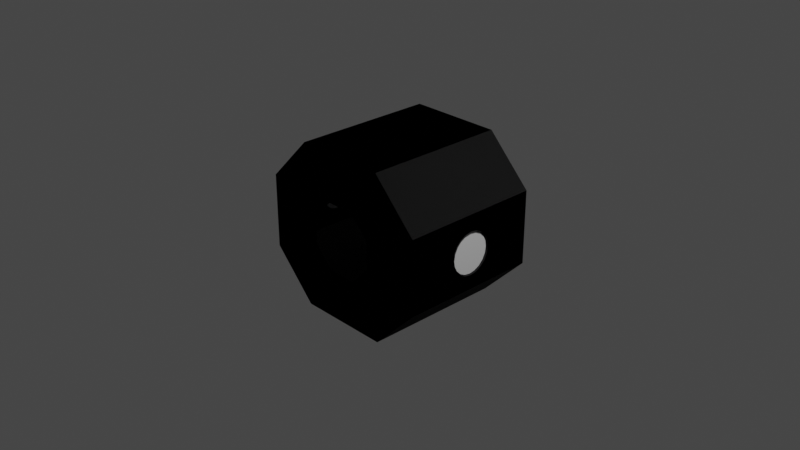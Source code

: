 # Source: sspx-tube-25-2-iva.blend  (saved by Blender 3.6.14; exported with 4.5.12 LTS)
import bpy
from mathutils import Matrix  # noqa: F401  (used for matrix-valued properties, if any)

bpy.ops.wm.read_factory_settings(use_empty=True)
scene = bpy.context.scene
scene.name = 'Scene'

# ---- collections
col_collection = bpy.data.collections.new('Collection'); scene.collection.children.link(col_collection)

# ---- materials (node trees are filled in below, after node groups)
mat_material_001 = bpy.data.materials.new('Material.001')
mat_material_001.use_transparent_shadow = False
mat_material_002 = bpy.data.materials.new('Material.002')
mat_material_002.use_transparent_shadow = False

# ---- node groups
ng_color4 = bpy.data.node_groups.new('Color4', 'ShaderNodeTree')
_s = ng_color4.interface.new_socket(name='Color', in_out='OUTPUT', socket_type='NodeSocketColor')
_s = ng_color4.interface.new_socket(name='Alpha', in_out='OUTPUT', socket_type='NodeSocketFloat')
_s = ng_color4.interface.new_socket(name='Color', in_out='INPUT', socket_type='NodeSocketColor')
_s = ng_color4.interface.new_socket(name='Alpha', in_out='INPUT', socket_type='NodeSocketFloat')
_s.min_value = 1.0
_N = ng_color4.nodes; _L = ng_color4.links
n0 = _N.new('NodeGroupInput'); n0.name = 'Group Input'; n0.location = (-403, 18)
n1 = _N.new('NodeGroupOutput'); n1.name = 'Group Output'; n1.location = (154, 24)
_L.new(n0.outputs[1], n1.inputs[1])
_L.new(n0.outputs[0], n1.inputs[0])
n1.is_active_output = True
ng_maincolor = bpy.data.node_groups.new('MainColor', 'ShaderNodeTree')
_s = ng_maincolor.interface.new_socket(name='Color', in_out='OUTPUT', socket_type='NodeSocketColor')
_s = ng_maincolor.interface.new_socket(name='Alpha', in_out='OUTPUT', socket_type='NodeSocketFloat')
_s = ng_maincolor.interface.new_socket(name='VColor', in_out='INPUT', socket_type='NodeSocketColor')
_s = ng_maincolor.interface.new_socket(name='VAlpha', in_out='INPUT', socket_type='NodeSocketFloat')
_s.min_value = 1e+04
_s = ng_maincolor.interface.new_socket(name='CColor', in_out='INPUT', socket_type='NodeSocketColor')
_s = ng_maincolor.interface.new_socket(name='CAlpha', in_out='INPUT', socket_type='NodeSocketFloat')
_s.min_value = 1.0
_s = ng_maincolor.interface.new_socket(name='TColor', in_out='INPUT', socket_type='NodeSocketColor')
_s = ng_maincolor.interface.new_socket(name='TAlpha', in_out='INPUT', socket_type='NodeSocketFloat')
_s.min_value = 1.0
_N = ng_maincolor.nodes; _L = ng_maincolor.links
n0 = _N.new('NodeGroupInput'); n0.name = 'Group Input'; n0.location = (-284, 35)
n1 = _N.new('NodeGroupOutput'); n1.name = 'Group Output'; n1.location = (332, -19)
n2 = _N.new('ShaderNodeMix'); n2.name = 'VC*CC*TC'; n2.location = (127, -33)
n2.label = 'VC*CC*TC'
n2.hide = True
n2.data_type = 'RGBA'
n2.blend_type = 'MULTIPLY'
n2.inputs[0].default_value = 1.0
n3 = _N.new('ShaderNodeMix'); n3.name = 'VC*CC'; n3.location = (-44, 33)
n3.label = 'VC*CC'
n3.hide = True
n3.data_type = 'RGBA'
n3.blend_type = 'MULTIPLY'
n3.inputs[0].default_value = 1.0
n4 = _N.new('ShaderNodeMath'); n4.name = 'VA*CA'; n4.location = (-59, -19)
n4.label = 'VA*CA'
n4.hide = True
n4.operation = 'MULTIPLY'
n4.inputs[2].default_value = 0.0
n5 = _N.new('ShaderNodeMath'); n5.name = 'VA*CA*TA'; n5.location = (130, -79)
n5.label = 'VA*CA*TA'
n5.hide = True
n5.operation = 'MULTIPLY'
n5.inputs[2].default_value = 0.0
_L.new(n0.outputs[2], n3.inputs[7])
_L.new(n0.outputs[4], n2.inputs[7])
_L.new(n2.outputs[2], n1.inputs[0])
_L.new(n3.outputs[2], n2.inputs[6])
_L.new(n0.outputs[0], n3.inputs[6])
_L.new(n0.outputs[1], n4.inputs[0])
_L.new(n0.outputs[3], n4.inputs[1])
_L.new(n4.outputs[0], n5.inputs[0])
_L.new(n0.outputs[5], n5.inputs[1])
_L.new(n5.outputs[0], n1.inputs[1])
n1.is_active_output = True
ng_standardshader = bpy.data.node_groups.new('StandardShader', 'ShaderNodeTree')
_s = ng_standardshader.interface.new_socket(name='BSDF', in_out='OUTPUT', socket_type='NodeSocketShader')
_s = ng_standardshader.interface.new_socket(name='BaseColor', in_out='INPUT', socket_type='NodeSocketColor')
_s = ng_standardshader.interface.new_socket(name='Shininess', in_out='INPUT', socket_type='NodeSocketFloat')
_s.min_value = 1e+04
_s = ng_standardshader.interface.new_socket(name='Gloss', in_out='INPUT', socket_type='NodeSocketFloat')
_s.min_value = 1e+04
_s = ng_standardshader.interface.new_socket(name='Emission', in_out='INPUT', socket_type='NodeSocketColor')
_s = ng_standardshader.interface.new_socket(name='Emission Strength', in_out='INPUT', socket_type='NodeSocketFloat')
_s.min_value = 1e+06
_s = ng_standardshader.interface.new_socket(name='Alpha', in_out='INPUT', socket_type='NodeSocketFloat')
_s.min_value = 1.0
_s = ng_standardshader.interface.new_socket(name='NormalColor', in_out='INPUT', socket_type='NodeSocketColor')
_N = ng_standardshader.nodes; _L = ng_standardshader.links
n0 = _N.new('NodeGroupOutput'); n0.name = 'Group Output'; n0.location = (555, 248)
n1 = _N.new('NodeGroupInput'); n1.name = 'Group Input'; n1.location = (-444, 74)
n2 = _N.new('ShaderNodeNormalMap'); n2.name = 'Normal Map'; n2.location = (-96, -256)
n2.hide = True
n3 = _N.new('ShaderNodeMath'); n3.name = 'Roughness'; n3.location = (-4, -2)
n3.label = 'Roughness'
n3.hide = True
n3.operation = 'SQRT'
n3.inputs[2].default_value = 0.0
n4 = _N.new('ShaderNodeMath'); n4.name = 'SpecularConv'; n4.location = (-120, 39)
n4.label = 'SpecularConv'
n4.hide = True
n4.operation = 'SQRT'
n4.inputs[2].default_value = 0.0
n5 = _N.new('ShaderNodeMath'); n5.name = 'Gloss2Rough'; n5.location = (-176, -1)
n5.label = 'Gloss2Rough'
n5.hide = True
n5.operation = 'SUBTRACT'
n5.inputs[0].default_value = 1.0
n5.inputs[2].default_value = 0.0
n6 = _N.new('ShaderNodeBsdfPrincipled'); n6.name = 'Principled BSDF'; n6.location = (226, 256)
n6.distribution = 'GGX'
n6.subsurface_method = 'BURLEY'
n6.inputs[3].default_value = 1.45
_L.new(n6.outputs[0], n0.inputs[0])
_L.new(n4.outputs[0], n6.inputs[13])
_L.new(n1.outputs[3], n6.inputs[27])
_L.new(n3.outputs[0], n6.inputs[2])
_L.new(n1.outputs[0], n6.inputs[0])
_L.new(n1.outputs[1], n4.inputs[0])
_L.new(n1.outputs[6], n2.inputs[1])
_L.new(n5.outputs[0], n3.inputs[0])
_L.new(n1.outputs[2], n5.inputs[1])
_L.new(n2.outputs[0], n6.inputs[5])
_L.new(n1.outputs[5], n6.inputs[4])
_L.new(n1.outputs[4], n6.inputs[28])
n0.is_active_output = True
ng_dxtnormal = bpy.data.node_groups.new('dxtNormal', 'ShaderNodeTree')
_s = ng_dxtnormal.interface.new_socket(name='Color', in_out='OUTPUT', socket_type='NodeSocketColor')
_s = ng_dxtnormal.interface.new_socket(name='RGB', in_out='INPUT', socket_type='NodeSocketColor')
_s = ng_dxtnormal.interface.new_socket(name='Alpha', in_out='INPUT', socket_type='NodeSocketFloat')
_s.min_value = 1e+04
_N = ng_dxtnormal.nodes; _L = ng_dxtnormal.links
n0 = _N.new('NodeReroute'); n0.name = 'Reroute'; n0.location = (396, 44)
n0.width = 100
n0.socket_idname = 'NodeSocketFloat'
n1 = _N.new('NodeReroute'); n1.name = 'Reroute.002'; n1.location = (378, 56)
n1.width = 100
n1.socket_idname = 'NodeSocketFloat'
n2 = _N.new('NodeReroute'); n2.name = 'Reroute.001'; n2.location = (376, 13)
n2.width = 100
n2.socket_idname = 'NodeSocketFloat'
n3 = _N.new('NodeGroupInput'); n3.name = 'dxtNormalInput'; n3.location = (36, 79)
n3.label = 'dxtNormalInput'
n4 = _N.new('NodeGroupOutput'); n4.name = 'dxtNormalOutput'; n4.location = (1779, 73)
n4.label = 'dxtNormalOutput'
n5 = _N.new('ShaderNodeSeparateColor'); n5.name = 'dxtNormal.separateRGB'; n5.location = (215, 54)
n5.label = 'separateRGB'
n5.width = 125
n5.hide = True
n6 = _N.new('ShaderNodeVectorMath'); n6.name = 'mul2'; n6.location = (611, 34)
n6.label = '*2'
n6.hide = True
n6.operation = 'SCALE'
n6.inputs[3].default_value = 2.0
n7 = _N.new('ShaderNodeCombineXYZ'); n7.name = 'Combine XYZ'; n7.location = (446, 34)
n7.hide = True
n8 = _N.new('ShaderNodeVectorMath'); n8.name = 'xy_dot_xy'; n8.location = (941, 34)
n8.label = 'xy . xy'
n8.hide = True
n8.operation = 'DOT_PRODUCT'
n9 = _N.new('ShaderNodeMath'); n9.name = 'subXY'; n9.location = (1106, 34)
n9.label = 'Z^2'
n9.hide = True
n9.operation = 'SUBTRACT'
n9.use_clamp = True
n9.inputs[0].default_value = 1.0
n9.inputs[2].default_value = 0.0
n10 = _N.new('ShaderNodeMath'); n10.name = 'sqrtZ2'; n10.location = (1271, 34)
n10.label = 'Z = sqrt(1-X^2-Y^2)'
n10.hide = True
n10.operation = 'SQRT'
n10.inputs[2].default_value = 0.0
n11 = _N.new('ShaderNodeCombineColor'); n11.name = 'Combine RGB'; n11.location = (1593, 53)
n11.hide = True
n12 = _N.new('ShaderNodeMath'); n12.name = 'zToBlue'; n12.location = (1436, 34)
n12.label = 'Z to Blue'
n12.hide = True
n12.operation = 'MULTIPLY_ADD'
n13 = _N.new('ShaderNodeVectorMath'); n13.name = 'sub1'; n13.location = (776, 34)
n13.label = '-1'
n13.hide = True
n13.operation = 'SUBTRACT'
n13.inputs[1].default_value = (1.0, 1.0, 0.0)
_L.new(n3.outputs[0], n5.inputs[0])
_L.new(n5.outputs[1], n0.inputs[0])
_L.new(n3.outputs[1], n2.inputs[0])
_L.new(n2.outputs[0], n1.inputs[0])
_L.new(n1.outputs[0], n11.inputs[0])
_L.new(n11.outputs[0], n4.inputs[0])
_L.new(n7.outputs[0], n6.inputs[0])
_L.new(n6.outputs[0], n13.inputs[0])
_L.new(n9.outputs[0], n10.inputs[0])
_L.new(n10.outputs[0], n12.inputs[0])
_L.new(n12.outputs[0], n11.inputs[2])
_L.new(n0.outputs[0], n7.inputs[1])
_L.new(n2.outputs[0], n7.inputs[0])
_L.new(n0.outputs[0], n11.inputs[1])
_L.new(n13.outputs[0], n8.inputs[0])
_L.new(n13.outputs[0], n8.inputs[1])
_L.new(n8.outputs[1], n9.inputs[1])
n4.is_active_output = True

# ---- material node trees
mat_material_001.use_nodes = True; mat_material_001.node_tree.nodes.clear()
_N = mat_material_001.node_tree.nodes; _L = mat_material_001.node_tree.links
n0 = _N.new('ShaderNodeVertexColor'); n0.name = 'Vertex Color'; n0.location = (-88, -138)
n0.hide = True
n1 = _N.new('ShaderNodeTexImage'); n1.name = '_MainTex'; n1.location = (-200, -238)
n1.label = '_MainTex'
n1.hide = True
n2 = _N.new('ShaderNodeTexImage'); n2.name = '_BumpMap'; n2.location = (-188, -311)
n2.label = '_BumpMap'
n2.hide = True
n3 = _N.new('ShaderNodeUVMap'); n3.name = 'UV Map'; n3.location = (-398, -256)
n4 = _N.new('ShaderNodeOutputMaterial'); n4.name = 'Material Output'; n4.location = (730, -26)
n5 = _N.new('ShaderNodeGroup'); n5.name = '_Color'; n5.location = (-87, -190)
n5.label = '_Color'
n5.hide = True
n5.node_tree = ng_color4
n5.inputs[0].default_value = (1.0, 1.0, 1.0, 1.0)
n5.inputs[1].default_value = 1.0
n6 = _N.new('ShaderNodeGroup'); n6.name = 'MainColor'; n6.location = (104, -41)
n6.node_tree = ng_maincolor
n7 = _N.new('ShaderNodeGroup'); n7.name = 'StandardShader'; n7.location = (489, -47)
n7.node_tree = ng_standardshader
n7.inputs[3].default_value = (0.0, 0.0, 0.0, 1.0)
n7.inputs[4].default_value = 1.0
n8 = _N.new('ShaderNodeValue'); n8.name = '_Shininess'; n8.location = (289, -30)
n8.label = '_Shininess'
n8.hide = True
n8.outputs[0].default_value = 1.0
n9 = _N.new('ShaderNodeGroup'); n9.name = 'dxtNormal'; n9.location = (104, -318)
n9.hide = True
n9.node_tree = ng_dxtnormal
n10 = _N.new('ShaderNodeValue'); n10.name = '_Opacity'; n10.location = (277, -211)
n10.label = '_Opacity'
n10.hide = True
n10.outputs[0].default_value = 1.0
_L.new(n2.outputs[0], n9.inputs[0])
_L.new(n2.outputs[1], n9.inputs[1])
_L.new(n5.outputs[0], n6.inputs[2])
_L.new(n5.outputs[1], n6.inputs[3])
_L.new(n6.outputs[0], n7.inputs[0])
_L.new(n6.outputs[1], n7.inputs[2])
_L.new(n3.outputs[0], n1.inputs[0])
_L.new(n1.outputs[0], n6.inputs[4])
_L.new(n1.outputs[1], n6.inputs[5])
_L.new(n7.outputs[0], n4.inputs[0])
_L.new(n3.outputs[0], n2.inputs[0])
_L.new(n0.outputs[0], n6.inputs[0])
_L.new(n0.outputs[1], n6.inputs[1])
_L.new(n8.outputs[0], n7.inputs[1])
_L.new(n9.outputs[0], n7.inputs[6])
_L.new(n10.outputs[0], n7.inputs[5])
n4.is_active_output = True
mat_material_002.use_nodes = True; mat_material_002.node_tree.nodes.clear()
_N = mat_material_002.node_tree.nodes; _L = mat_material_002.node_tree.links
n0 = _N.new('ShaderNodeBsdfPrincipled'); n0.name = 'Principled BSDF'; n0.location = (10, 300)
n0.distribution = 'GGX'
n0.subsurface_method = 'RANDOM_WALK_SKIN'
n0.inputs[3].default_value = 1.45
n0.inputs[27].default_value = (0.0, 0.0, 0.0, 1.0)
n0.inputs[28].default_value = 1.0
n1 = _N.new('ShaderNodeOutputMaterial'); n1.name = 'Material Output'; n1.location = (300, 300)
_L.new(n0.outputs[0], n1.inputs[0])
n1.is_active_output = True

# ---- world
world_world = bpy.data.worlds.new('World'); scene.world = world_world
world_world.use_nodes = True; world_world.node_tree.nodes.clear()
_N = world_world.node_tree.nodes; _L = world_world.node_tree.links
n0 = _N.new('ShaderNodeOutputWorld'); n0.name = 'World Output'; n0.location = (300, 300)
n1 = _N.new('ShaderNodeBackground'); n1.name = 'Background'; n1.location = (10, 300)
n1.inputs[0].default_value = (0.05088, 0.05088, 0.05088, 1.0)
_L.new(n1.outputs[0], n0.inputs[0])
n0.is_active_output = True
world_world.color = (0.05088, 0.05088, 0.05088)
world_world.use_sun_shadow = False
world_world.sun_shadow_jitter_overblur = 0.0

# ---- cameras
cam_camera = bpy.data.cameras.new('Camera')
cam_camera.clip_end = 100.0
cam_camera.ortho_scale = 7.314

# ---- lights
light_light = bpy.data.lights.new('Light', 'POINT')
light_light.transmission_factor = 0.0
light_light.energy = 1000.0
light_light.shadow_soft_size = 0.1
light_light.shadow_maximum_resolution = 0.006
light_light.use_absolute_resolution = True

# ---- meshes
me_cube_001 = bpy.data.meshes.new('Cube.001')
me_cube_001.from_pydata([(-0.3784, -0.7751, -0.1527), (-0.3784, -0.7751, 0.1527), (-0.3784, 0.7751, -0.1527), (-0.3784, 0.7751, 0.1527), (0.3784, -0.7751, -0.1527), (0.3784, -0.7751, 0.1527), (0.3784, 0.7751, -0.1527), (0.3784, 0.7751, 0.1527), (-0.1583, 0.7751, -0.3755), (-0.1583, -0.7751, -0.3755), (-0.1583, -0.7751, 0.3755), (-0.1583, 0.7751, 0.3755), (0.1583, 0.7751, -0.3755), (0.1583, 0.7751, 0.3755), (0.1583, -0.7751, -0.3755), (0.1583, -0.7751, 0.3755), (-1.0, -0.2296, -0.009272), (-1.0, -0.2189, -0.07681), (-1.0, -0.2039, -0.1063), (-1.0, -0.1879, 0.1192), (-1.0, -0.2189, 0.05827), (-1.0, -0.1395, 0.1676), (-1.0, -0.07858, 0.1986), (-1.0, -0.01104, 0.2093), (-1.0, 0.1174, 0.1676), (-1.0, 0.1658, 0.1192), (-1.0, 0.0565, 0.1986), (-1.0, -0.1395, -0.1861), (-1.0, -0.1879, -0.1377), (-1.0, -0.07858, -0.2171), (-1.0, -0.01104, -0.2278), (-1.0, 0.1174, -0.1861), (-1.0, 0.1658, -0.1377), (-1.0, 0.2075, -0.009272), (-1.0, 0.1968, -0.07681), (-1.0, 0.1968, 0.05827), (-1.0, 0.0565, -0.2171), (1.0, -0.1964, 0.1024), (1.0, -0.1879, 0.1192), (1.0, -0.1395, 0.1676), (1.0, -0.07858, 0.1986), (1.0, -0.01104, 0.2093), (1.0, 0.1174, 0.1676), (1.0, 0.1658, 0.1192), (1.0, 0.2075, -0.009272), (1.0, 0.1968, -0.07681), (1.0, 0.1968, 0.05827), (1.0, 0.0565, 0.1986), (1.0, -0.2296, -0.009272), (1.0, -0.2189, -0.07681), (1.0, -0.1879, -0.1377), (1.0, -0.1395, -0.1861), (1.0, -0.2189, 0.05827), (1.0, -0.07858, -0.2171), (1.0, -0.01104, -0.2278), (1.0, 0.1174, -0.1861), (1.0, 0.1658, -0.1377), (1.0, 0.0565, -0.2171), (-1.0, -0.7751, -0.4043), (-1.0, -0.7751, 0.4043), (1.0, -0.7751, -0.4043), (1.0, -0.7751, 0.4043), (-1.0, 0.7751, -0.4043), (-0.5101, 0.7751, -0.9017), (-0.5101, -0.7751, -0.9017), (-0.5101, -0.7751, 0.9017), (1.0, 0.7751, -0.4043), (0.5101, 0.7751, -0.9017), (-0.5101, 0.7751, 0.9017), (0.5101, 0.7751, 0.9017), (0.5101, -0.7751, -0.9017), (-1.0, 0.7751, 0.4043), (1.0, 0.7751, 0.4043), (0.5101, -0.7751, 0.9017), (-0.957, -0.1954, 0.05285), (-0.957, -0.07003, 0.1789), (-0.957, 0.1051, 0.151), (-0.957, 0.176, -0.06847), (-0.957, -0.1245, -0.1666), (-0.957, -0.07003, -0.1945), (-0.957, 0.1051, -0.1666), (-0.957, 0.1483, -0.1232), (-0.957, 0.05066, 0.1789), (-0.957, 0.1483, 0.1076), (-0.957, 0.176, 0.05285), (-0.957, -0.007515, 0.1885), (-0.957, -0.1245, 0.151), (-0.957, -0.1677, 0.1076), (-0.957, -0.1954, -0.06847), (-0.957, -0.205, -0.00781), (-0.957, -0.1677, -0.1232), (-0.957, -0.007515, -0.2041), (-0.957, 0.05066, -0.1945), (-0.957, 0.1856, -0.007809), (-0.9412, 0.2221, -0.007809), (-0.9412, 0.06267, -0.2262), (-0.9412, -0.006907, -0.2377), (-0.9412, -0.1983, -0.1416), (-0.9412, -0.2417, -0.00781), (-0.9412, -0.2306, -0.07786), (-0.9412, -0.1983, 0.126), (-0.9412, -0.1473, 0.1773), (-0.9412, -0.006907, 0.2221), (-0.9412, 0.2111, 0.06225), (-0.9412, 0.1788, 0.126), (-0.9412, 0.06267, 0.2106), (-0.9412, 0.1788, -0.1416), (-0.9412, 0.1278, -0.1929), (-0.9412, -0.08242, -0.2261), (-0.9412, -0.1473, -0.1929), (-0.9412, 0.2111, -0.07786), (-0.9412, 0.1278, 0.1773), (-0.9412, -0.08242, 0.2105), (-0.9412, -0.2306, 0.06224), (-0.9412, -0.007515, -0.2041), (-0.9412, 0.05066, -0.1945), (-0.9412, -0.1677, -0.1232), (-0.9412, -0.1245, -0.1666), (-0.9412, 0.05066, 0.1789), (-0.9412, 0.1051, 0.151), (-0.9412, -0.07003, 0.1789), (-0.9412, -0.007515, 0.1885), (-0.9412, -0.1245, 0.151), (-0.9412, 0.1051, -0.1666), (-0.9412, -0.1954, 0.05285), (-0.9412, -0.205, -0.00781), (-0.9412, 0.1483, 0.1076), (-0.9412, -0.07003, -0.1945), (-0.9412, 0.1856, -0.007809), (-0.9412, 0.176, -0.06847), (-0.9412, 0.176, 0.05285), (-0.9412, -0.1677, 0.1076), (-0.9412, -0.1954, -0.06847), (-0.9412, 0.1483, -0.1232), (-1.013, -0.006907, -0.2377), (-1.013, 0.06267, -0.2262), (-1.013, -0.1983, -0.1416), (-1.013, -0.1473, -0.1929), (-1.013, 0.06267, 0.2106), (-1.013, 0.1278, 0.1773), (-1.013, -0.08242, 0.2105), (-1.013, -0.006907, 0.2221), (-1.013, -0.1473, 0.1773), (-1.013, 0.1278, -0.1929), (-1.013, -0.2306, 0.06224), (-1.013, -0.2417, -0.00781), (-1.013, 0.1788, 0.126), (-1.013, -0.08242, -0.2261), (-1.013, 0.2221, -0.007809), (-1.013, 0.2111, -0.07786), (-1.013, 0.2111, 0.06225), (-1.013, -0.1983, 0.126), (-1.013, -0.2306, -0.07786), (-1.013, 0.1788, -0.1416), (0.957, -0.1954, 0.05285), (0.957, -0.07003, 0.1789), (0.957, 0.1051, 0.151), (0.957, 0.176, -0.06847), (0.957, -0.1245, -0.1666), (0.957, -0.07003, -0.1945), (0.957, 0.1051, -0.1666), (0.957, 0.1483, -0.1232), (0.957, 0.05066, 0.1789), (0.957, 0.1483, 0.1076), (0.957, 0.176, 0.05285), (0.957, -0.007515, 0.1885), (0.957, -0.1245, 0.151), (0.957, -0.1677, 0.1076), (0.957, -0.1954, -0.06847), (0.957, -0.205, -0.00781), (0.957, -0.1677, -0.1232), (0.957, -0.007515, -0.2041), (0.957, 0.05066, -0.1945), (0.957, 0.1856, -0.007809), (0.9412, 0.2221, -0.007809), (0.9412, 0.06267, -0.2262), (0.9412, -0.006907, -0.2377), (0.9412, -0.1983, -0.1416), (0.9412, -0.2417, -0.00781), (0.9412, -0.2306, -0.07786), (0.9412, -0.1983, 0.126), (0.9412, -0.1473, 0.1773), (0.9412, -0.006907, 0.2221), (0.9412, 0.2111, 0.06225), (0.9412, 0.1788, 0.126), (0.9412, 0.06267, 0.2106), (0.9412, 0.1788, -0.1416), (0.9412, 0.1278, -0.1929), (0.9412, -0.08242, -0.2261), (0.9412, -0.1473, -0.1929), (0.9412, 0.2111, -0.07786), (0.9412, 0.1278, 0.1773), (0.9412, -0.08242, 0.2105), (0.9412, -0.2306, 0.06224), (0.9412, -0.007515, -0.2041), (0.9412, 0.05066, -0.1945), (0.9412, -0.1677, -0.1232), (0.9412, -0.1245, -0.1666), (0.9412, 0.05066, 0.1789), (0.9412, 0.1051, 0.151), (0.9412, -0.07003, 0.1789), (0.9412, -0.007515, 0.1885), (0.9412, -0.1245, 0.151), (0.9412, 0.1051, -0.1666), (0.9412, -0.1954, 0.05285), (0.9412, -0.205, -0.00781), (0.9412, 0.1483, 0.1076), (0.9412, -0.07003, -0.1945), (0.9412, 0.1856, -0.007809), (0.9412, 0.176, -0.06847), (0.9412, 0.176, 0.05285), (0.9412, -0.1677, 0.1076), (0.9412, -0.1954, -0.06847), (0.9412, 0.1483, -0.1232), (1.013, -0.006907, -0.2377), (1.013, 0.06267, -0.2262), (1.013, -0.1983, -0.1416), (1.013, -0.1473, -0.1929), (1.013, 0.06267, 0.2106), (1.013, 0.1278, 0.1773), (1.013, -0.08242, 0.2105), (1.013, -0.006907, 0.2221), (1.013, -0.1473, 0.1773), (1.013, 0.1278, -0.1929), (1.013, -0.2306, 0.06224), (1.013, -0.2417, -0.00781), (1.013, 0.1788, 0.126), (1.013, -0.08242, -0.2261), (1.013, 0.2221, -0.007809), (1.013, 0.2111, -0.07786), (1.013, 0.2111, 0.06225), (1.013, -0.1983, 0.126), (1.013, -0.2306, -0.07786), (1.013, 0.1788, -0.1416)], [], [(16, 20, 59), (33, 34, 62), (44, 46, 72), (48, 49, 60), (20, 19, 59), (59, 58, 16), (58, 18, 17), (58, 17, 16), (59, 19, 21), (59, 21, 22), (28, 18, 58), (27, 28, 58), (71, 59, 23), (59, 22, 23), (29, 27, 58), (30, 29, 58), (71, 23, 26), (71, 26, 24), (30, 58, 62), (36, 30, 62), (62, 71, 33), (71, 24, 25), (71, 25, 35), (31, 36, 62), (32, 31, 62), (71, 35, 33), (34, 32, 62), (60, 50, 51), (60, 51, 53), (38, 37, 61), (39, 38, 61), (66, 60, 54), (60, 53, 54), (40, 39, 61), (41, 40, 61), (66, 54, 57), (66, 57, 55), (41, 61, 72), (47, 41, 72), (72, 66, 44), (66, 55, 56), (66, 56, 45), (42, 47, 72), (43, 42, 72), (66, 45, 44), (46, 43, 72), (49, 50, 60), (60, 61, 48), (61, 37, 52), (61, 52, 48), (67, 63, 64, 70), (68, 69, 73, 65), (62, 58, 64, 63), (72, 61, 73, 69), (59, 71, 68, 65), (82, 76, 119, 118), (2, 3, 71, 62), (12, 8, 63, 67), (65, 10, 1, 59), (6, 12, 67, 66), (70, 14, 4, 60), (5, 15, 73, 61), (9, 14, 70, 64), (7, 6, 66, 72), (4, 5, 61, 60), (0, 9, 64, 58), (1, 0, 58, 59), (69, 13, 7, 72), (63, 8, 2, 62), (11, 13, 69, 68), (15, 10, 65, 73), (198, 162, 165, 201), (123, 80, 92, 115), (196, 170, 158, 197), (153, 106, 107, 143), (159, 171, 194, 207), (142, 101, 112, 140), (122, 131, 87, 86), (102, 105, 138, 141), (199, 206, 163, 156), (114, 115, 92, 91), (227, 217, 189, 188), (117, 78, 90, 116), (88, 89, 125, 132), (86, 75, 120, 122), (231, 222, 181, 180), (93, 77, 129, 128), (172, 160, 203, 195), (150, 103, 94, 148), (227, 188, 176, 214), (114, 91, 79, 127), (218, 185, 182, 221), (195, 175, 176, 194), (196, 197, 189, 177), (199, 198, 185, 191), (127, 108, 96, 114), (197, 207, 188, 189), (119, 111, 105, 118), (205, 178, 193, 204), (206, 199, 191, 184), (200, 192, 182, 201), (96, 95, 115, 114), (208, 174, 190, 209), (212, 196, 177, 179), (204, 193, 180, 211), (202, 181, 192, 200), (100, 113, 124, 131), (113, 98, 125, 124), (209, 190, 186, 213), (211, 180, 181, 202), (106, 110, 129, 133), (213, 186, 187, 203), (74, 87, 131, 124), (116, 90, 88, 132), (199, 156, 162, 198), (135, 95, 96, 134), (233, 223, 187, 186), (98, 113, 144, 145), (222, 220, 192, 181), (215, 175, 187, 223), (129, 77, 81, 133), (119, 76, 83, 126), (232, 179, 177, 216), (154, 169, 205, 204), (137, 109, 97, 136), (83, 84, 130, 126), (96, 108, 147, 134), (232, 225, 178, 179), (107, 95, 135, 143), (228, 174, 183, 230), (229, 190, 174, 228), (213, 161, 157, 209), (94, 110, 149, 148), (202, 166, 167, 211), (203, 160, 161, 213), (168, 170, 196, 212), (194, 171, 172, 195), (208, 173, 164, 210), (117, 127, 79, 78), (218, 219, 191, 185), (120, 75, 85, 121), (112, 102, 141, 140), (158, 159, 207, 197), (231, 180, 193, 224), (209, 157, 173, 208), (221, 182, 192, 220), (85, 82, 118, 121), (152, 99, 98, 145), (125, 89, 74, 124), (204, 211, 167, 154), (84, 93, 128, 130), (205, 169, 168, 212), (203, 187, 175, 195), (126, 104, 111, 119), (102, 112, 120, 121), (207, 194, 176, 188), (112, 101, 122, 120), (95, 107, 123, 115), (110, 94, 128, 129), (107, 106, 133, 123), (3, 11, 68, 71), (118, 105, 102, 121), (208, 210, 183, 174), (128, 94, 103, 130), (130, 103, 104, 126), (198, 201, 182, 185), (132, 99, 97, 116), (125, 98, 99, 132), (210, 206, 184, 183), (116, 97, 109, 117), (101, 100, 131, 122), (117, 109, 108, 127), (224, 193, 178, 225), (226, 230, 183, 184), (233, 186, 190, 229), (151, 100, 101, 142), (226, 184, 191, 219), (113, 100, 151, 144), (200, 201, 165, 155), (210, 164, 163, 206), (105, 111, 139, 138), (123, 133, 81, 80), (147, 108, 109, 137), (146, 104, 103, 150), (97, 99, 152, 136), (205, 212, 179, 178), (111, 104, 146, 139), (110, 106, 153, 149), (215, 214, 176, 175), (200, 155, 166, 202), (217, 216, 177, 189), (60, 66, 67, 70)])
me_cube_001.polygons.foreach_set('use_smooth', [0, 0, 0, 0, 0, 0, 0, 0, 0, 0, 0, 0, 0, 0, 0, 0, 0, 0, 0, 0, 0, 0, 0, 0, 0, 0, 0, 0, 0, 0, 0, 0, 0, 0, 0, 0, 0, 0, 0, 0, 0, 0, 0, 0, 0, 0, 0, 0, 0, 0, 0, 0, 0, 0, 0, 1, 0, 0, 0, 0, 0, 0, 0, 0, 0, 0, 0, 0, 0, 0, 0, 1, 1, 1, 1, 1, 1, 1, 1, 1, 1, 1, 1, 1, 1, 1, 1, 1, 1, 1, 1, 1, 0, 0, 0, 0, 0, 0, 0, 0, 0, 0, 0, 0, 0, 0, 0, 0, 0, 0, 0, 0, 1, 1, 1, 1, 1, 1, 1, 1, 1, 1, 1, 1, 1, 1, 1, 1, 1, 1, 1, 1, 1, 1, 1, 1, 1, 1, 1, 1, 1, 1, 1, 1, 1, 1, 1, 1, 1, 1, 1, 1, 0, 0, 0, 0, 0, 0, 0, 0, 0, 0, 0, 0, 0, 0, 0, 0, 0, 0, 0, 0, 1, 1, 1, 1, 1, 1, 1, 1, 1, 1, 1, 1, 1, 0, 1, 1, 1, 1, 1, 0])
_uv = me_cube_001.uv_layers.new(name='UVMap')
_uv.uv.foreach_set('vector', [0.325, 0.8774, 0.3215, 0.8565, 0.5013, 0.7492, 0.1836, 0.8774, 0.1871, 0.8984, 0.0001017, 0.9999, 0.1855, 0.8727, 0.1889, 0.8937, 0.001952, 1.001, 0.3268, 0.8727, 0.3233, 0.8518, 0.5032, 0.7503, 0.3215, 0.8565, 0.3115, 0.8376, 0.5013, 0.7492, 0.5013, 0.7492, 0.5013, 0.9999, 0.325, 0.8774, 0.5013, 0.9999, 0.3166, 0.9075, 0.3215, 0.8984, 0.5013, 0.9999, 0.3215, 0.8984, 0.325, 0.8774, 0.5013, 0.7492, 0.3115, 0.8376, 0.2958, 0.8226, 0.5013, 0.7492, 0.2958, 0.8226, 0.2761, 0.813, 0.3115, 0.9172, 0.3166, 0.9075, 0.5013, 0.9999, 0.2958, 0.9322, 0.3115, 0.9172, 0.5013, 0.9999, 0.0001017, 0.7492, 0.5013, 0.7492, 0.2543, 0.8097, 0.5013, 0.7492, 0.2761, 0.813, 0.2543, 0.8097, 0.2761, 0.9419, 0.2958, 0.9322, 0.5013, 0.9999, 0.2543, 0.9452, 0.2761, 0.9419, 0.5013, 0.9999, 0.0001017, 0.7492, 0.2543, 0.8097, 0.2324, 0.813, 0.0001017, 0.7492, 0.2324, 0.813, 0.2127, 0.8226, 0.2543, 0.9452, 0.5013, 0.9999, 0.0001017, 0.9999, 0.2324, 0.9419, 0.2543, 0.9452, 0.0001017, 0.9999, 0.0001017, 0.9999, 0.0001017, 0.7492, 0.1836, 0.8774, 0.0001017, 0.7492, 0.2127, 0.8226, 0.1971, 0.8376, 0.0001017, 0.7492, 0.1971, 0.8376, 0.1871, 0.8565, 0.2127, 0.9322, 0.2324, 0.9419, 0.0001017, 0.9999, 0.1971, 0.9172, 0.2127, 0.9322, 0.0001017, 0.9999, 0.0001017, 0.7492, 0.1871, 0.8565, 0.1836, 0.8774, 0.1871, 0.8984, 0.1971, 0.9172, 0.0001017, 0.9999, 0.5032, 0.7503, 0.3133, 0.8329, 0.2977, 0.8179, 0.5032, 0.7503, 0.2977, 0.8179, 0.278, 0.8083, 0.3133, 0.9126, 0.3161, 0.9074, 0.5032, 1.001, 0.2977, 0.9276, 0.3133, 0.9126, 0.5032, 1.001, 0.001952, 0.7503, 0.5032, 0.7503, 0.2561, 0.805, 0.5032, 0.7503, 0.278, 0.8083, 0.2561, 0.805, 0.278, 0.9372, 0.2977, 0.9276, 0.5032, 1.001, 0.2561, 0.9405, 0.278, 0.9372, 0.5032, 1.001, 0.001952, 0.7503, 0.2561, 0.805, 0.2343, 0.8083, 0.001952, 0.7503, 0.2343, 0.8083, 0.2146, 0.8179, 0.2561, 0.9405, 0.5032, 1.001, 0.001952, 1.001, 0.2343, 0.9372, 0.2561, 0.9405, 0.001952, 1.001, 0.001952, 1.001, 0.001952, 0.7503, 0.1855, 0.8727, 0.001952, 0.7503, 0.2146, 0.8179, 0.199, 0.8329, 0.001952, 0.7503, 0.199, 0.8329, 0.1889, 0.8518, 0.2146, 0.9276, 0.2343, 0.9372, 0.001952, 1.001, 0.199, 0.9126, 0.2146, 0.9276, 0.001952, 1.001, 0.001952, 0.7503, 0.1889, 0.8518, 0.1855, 0.8727, 0.1889, 0.8937, 0.199, 0.9126, 0.001952, 1.001, 0.3233, 0.8518, 0.3133, 0.8329, 0.5032, 0.7503, 0.5032, 0.7503, 0.5032, 1.001, 0.3268, 0.8727, 0.5032, 1.001, 0.3161, 0.9074, 0.3233, 0.8937, 0.5032, 1.001, 0.3233, 0.8937, 0.3268, 0.8727, 0.001952, 0.5013, 0.001952, 0.1262, 0.5032, 0.1262, 0.5032, 0.5013, 0.0001017, 0.5002, 0.0001016, 0.1251, 0.5013, 0.1251, 0.5013, 0.5002, 0.001952, 0.3741, 0.5032, 0.3741, 0.5032, 0.1262, 0.001952, 0.1262, 0.0001016, 0.3752, 0.5013, 0.3752, 0.5013, 0.1251, 0.0001016, 0.1251, 0.5013, 0.7492, 0.0001017, 0.7492, 0.0001017, 0.5002, 0.5013, 0.5002, 0.5, 0.2506, 0.5, 0.2506, 0.5, 0.2506, 0.5, 0.2506, 0.6376, 0.5329, 0.6376, 0.5926, 0.759, 0.6417, 0.759, 0.4838, 0.5328, 0.4894, 0.5946, 0.4894, 0.6633, 0.3867, 0.4641, 0.3867, 0.6633, 0.7389, 0.5946, 0.6361, 0.6376, 0.5926, 0.759, 0.6417, 0.4898, 0.5329, 0.5328, 0.4894, 0.4641, 0.3867, 0.3684, 0.4838, 0.4641, 0.3867, 0.5328, 0.4894, 0.4898, 0.5329, 0.3684, 0.4838, 0.4898, 0.5926, 0.5328, 0.6361, 0.4641, 0.7389, 0.3684, 0.6417, 0.5946, 0.4894, 0.5328, 0.4894, 0.4641, 0.3867, 0.6633, 0.3867, 0.4898, 0.5926, 0.4898, 0.5329, 0.3684, 0.4838, 0.3684, 0.6417, 0.4898, 0.5329, 0.4898, 0.5926, 0.3684, 0.6417, 0.3684, 0.4838, 0.6376, 0.5329, 0.5946, 0.4894, 0.6633, 0.3867, 0.759, 0.4838, 0.6376, 0.5926, 0.6376, 0.5329, 0.759, 0.4838, 0.759, 0.6417, 0.4641, 0.7389, 0.5328, 0.6361, 0.4898, 0.5926, 0.3684, 0.6417, 0.6633, 0.3867, 0.5946, 0.4894, 0.6376, 0.5329, 0.759, 0.4838, 0.5946, 0.6361, 0.5328, 0.6361, 0.4641, 0.7389, 0.6633, 0.7389, 0.5328, 0.6361, 0.5946, 0.6361, 0.6633, 0.7389, 0.4641, 0.7389, 0.5, 0.2506, 0.5, 0.2506, 0.5, 0.2506, 0.5, 0.2506, 0.5, 0.2506, 0.5, 0.2506, 0.5, 0.2506, 0.5, 0.2506, 0.5, 0.2506, 0.5, 0.2506, 0.5, 0.2506, 0.5, 0.2506, 0.5, 0.2506, 0.5, 0.2506, 0.5, 0.2506, 0.5, 0.2506, 0.5, 0.2506, 0.5, 0.2506, 0.5, 0.2506, 0.5, 0.2506, 0.5, 0.2506, 0.5, 0.2506, 0.5, 0.2506, 0.5, 0.2506, 0.5, 0.2506, 0.5, 0.2506, 0.5, 0.2506, 0.5, 0.2506, 0.5, 0.2506, 0.5, 0.2506, 0.5, 0.2506, 0.5, 0.2506, 0.5, 0.2506, 0.5, 0.2506, 0.5, 0.2506, 0.5, 0.2506, 0.5, 0.2506, 0.5, 0.2506, 0.5, 0.2506, 0.5, 0.2506, 0.5, 0.2506, 0.5, 0.2506, 0.5, 0.2506, 0.5, 0.2506, 0.5, 0.2506, 0.5, 0.2506, 0.5, 0.2506, 0.5, 0.2506, 0.5, 0.2506, 0.5, 0.2506, 0.5, 0.2506, 0.5, 0.2506, 0.5, 0.2506, 0.5, 0.2506, 0.5, 0.2506, 0.5, 0.2506, 0.5, 0.2506, 0.5, 0.2506, 0.5, 0.2506, 0.5, 0.2506, 0.5, 0.2506, 0.5, 0.2506, 0.5, 0.2506, 0.5, 0.2506, 0.5, 0.2506, 0.5, 0.2506, 0.5, 0.2506, 0.5, 0.2506, 0.5, 0.2506, 0.5, 0.2506, 0.5, 0.2506, 0.5, 0.2506, 0.5, 0.2506, 0.5, 0.2506, 0.5, 0.2506, 0.5, 0.2506, 0.5, 0.2506, 0.5, 0.2506, 0.5, 0.2506, 0.5, 0.2506, 0.5, 0.2506, 0.5, 0.2506, 0.5, 0.2506, 0.5, 0.2506, 0.5, 0.2506, 0.5, 0.2506, 0.5, 0.2506, 0.5, 0.2506, 0.5, 0.2506, 0.5, 0.2506, 0.5, 0.2506, 0.5, 0.2506, 0.5, 0.2506, 0.5, 0.2506, 0.5, 0.2506, 0.5, 0.2506, 0.5, 0.2506, 0.5, 0.2506, 0.5, 0.2506, 0.5, 0.2506, 0.5, 0.2506, 0.5, 0.2506, 0.5, 0.2506, 0.5, 0.2506, 0.5, 0.2506, 0.5, 0.2506, 0.5, 0.2506, 0.5, 0.2506, 0.5, 0.2506, 0.5, 0.2506, 0.5, 0.2506, 0.5, 0.2506, 0.5, 0.2506, 0.5, 0.2506, 0.5, 0.2506, 0.5, 0.2506, 0.5, 0.2506, 0.5, 0.2506, 0.5, 0.2506, 0.5, 0.2506, 0.5, 0.2506, 0.5, 0.2506, 0.5, 0.2506, 0.5, 0.2506, 0.5, 0.2506, 0.5, 0.2506, 0.5, 0.2506, 0.5, 0.2506, 0.5, 0.2506, 0.5, 0.2506, 0.5, 0.2506, 0.5, 0.2506, 0.5, 0.2506, 0.5, 0.2506, 0.5, 0.2506, 0.5, 0.2506, 0.5, 0.2506, 0.5, 0.2506, 0.5, 0.2506, 0.5, 0.2506, 0.5, 0.2506, 0.5, 0.2506, 0.5, 0.2506, 0.5, 0.2506, 0.5, 0.2506, 0.5, 0.2506, 0.5, 0.2506, 0.5, 0.2506, 0.5, 0.2506, 0.5, 0.2506, 0.5, 0.2506, 0.5, 0.2506, 0.5, 0.2506, 0.5, 0.2506, 0.5, 0.2506, 0.5, 0.2506, 0.5, 0.2506, 0.5, 0.2506, 0.5, 0.2506, 0.5, 0.2506, 0.5, 0.2506, 0.5, 0.2506, 0.5, 0.2506, 0.5, 0.2506, 0.5, 0.2506, 0.5, 0.2506, 0.5, 0.2506, 0.5, 0.2506, 0.5, 0.2506, 0.5, 0.2506, 0.5, 0.2506, 0.5, 0.2506, 0.5, 0.2506, 0.5, 0.2506, 0.5, 0.2506, 0.5, 0.2506, 0.5, 0.2506, 0.5, 0.2506, 0.5, 0.2506, 0.5, 0.2506, 0.5, 0.2506, 0.5, 0.2506, 0.5, 0.2506, 0.5, 0.2506, 0.5, 0.2506, 0.5, 0.2506, 0.5, 0.2506, 0.5, 0.2506, 0.5, 0.2506, 0.5, 0.2506, 0.5, 0.2506, 0.5, 0.2506, 0.5, 0.2506, 0.5, 0.2506, 0.5, 0.2506, 0.5, 0.2506, 0.5, 0.2506, 0.5, 0.2506, 0.5, 0.2506, 0.5, 0.2506, 0.5, 0.2506, 0.5, 0.2506, 0.5, 0.2506, 0.5, 0.2506, 0.5, 0.2506, 0.5, 0.2506, 0.5, 0.2506, 0.5, 0.2506, 0.5, 0.2506, 0.5, 0.2506, 0.5, 0.2506, 0.5, 0.2506, 0.5, 0.2506, 0.5, 0.2506, 0.5, 0.2506, 0.5, 0.2506, 0.5, 0.2506, 0.5, 0.2506, 0.5, 0.2506, 0.5, 0.2506, 0.5, 0.2506, 0.5, 0.2506, 0.5, 0.2506, 0.5, 0.2506, 0.5, 0.2506, 0.5, 0.2506, 0.5, 0.2506, 0.5, 0.2506, 0.5, 0.2506, 0.5, 0.2506, 0.5, 0.2506, 0.5, 0.2506, 0.5, 0.2506, 0.5, 0.2506, 0.5, 0.2506, 0.5, 0.2506, 0.5, 0.2506, 0.5, 0.2506, 0.5, 0.2506, 0.5, 0.2506, 0.5, 0.2506, 0.5, 0.2506, 0.5, 0.2506, 0.5, 0.2506, 0.5, 0.2506, 0.5, 0.2506, 0.5, 0.2506, 0.5, 0.2506, 0.5, 0.2506, 0.5, 0.2506, 0.5, 0.2506, 0.5, 0.2506, 0.5, 0.2506, 0.5, 0.2506, 0.5, 0.2506, 0.5, 0.2506, 0.5, 0.2506, 0.5, 0.2506, 0.5, 0.2506, 0.5, 0.2506, 0.5, 0.2506, 0.5, 0.2506, 0.5, 0.2506, 0.5, 0.2506, 0.5, 0.2506, 0.5, 0.2506, 0.5, 0.2506, 0.5, 0.2506, 0.5, 0.2506, 0.5, 0.2506, 0.5, 0.2506, 0.5, 0.2506, 0.5, 0.2506, 0.5, 0.2506, 0.5, 0.2506, 0.5, 0.2506, 0.5, 0.2506, 0.5, 0.2506, 0.5, 0.2506, 0.5, 0.2506, 0.5, 0.2506, 0.5, 0.2506, 0.5, 0.2506, 0.5, 0.2506, 0.5, 0.2506, 0.5, 0.2506, 0.5, 0.2506, 0.5, 0.2506, 0.5, 0.2506, 0.5, 0.2506, 0.5, 0.2506, 0.5, 0.2506, 0.5, 0.2506, 0.5, 0.2506, 0.5, 0.2506, 0.5, 0.2506, 0.5, 0.2506, 0.5, 0.2506, 0.5, 0.2506, 0.5, 0.2506, 0.5, 0.2506, 0.5, 0.2506, 0.5, 0.2506, 0.5, 0.2506, 0.5, 0.2506, 0.5, 0.2506, 0.5, 0.2506, 0.5, 0.2506, 0.5, 0.2506, 0.5, 0.2506, 0.5, 0.2506, 0.5, 0.2506, 0.5, 0.2506, 0.5, 0.2506, 0.5, 0.2506, 0.5, 0.2506, 0.5, 0.2506, 0.5, 0.2506, 0.5, 0.2506, 0.5, 0.2506, 0.5, 0.2506, 0.5, 0.2506, 0.5, 0.2506, 0.5, 0.2506, 0.5, 0.2506, 0.5, 0.2506, 0.5, 0.2506, 0.5, 0.2506, 0.5, 0.2506, 0.5, 0.2506, 0.5, 0.2506, 0.5, 0.2506, 0.5, 0.2506, 0.5, 0.2506, 0.5, 0.2506, 0.5, 0.2506, 0.5, 0.2506, 0.5, 0.2506, 0.5, 0.2506, 0.5, 0.2506, 0.5, 0.2506, 0.5, 0.2506, 0.5, 0.2506, 0.5, 0.2506, 0.5, 0.2506, 0.5, 0.2506, 0.5, 0.2506, 0.5, 0.2506, 0.5, 0.2506, 0.5, 0.2506, 0.5, 0.2506, 0.5, 0.2506, 0.5, 0.2506, 0.5, 0.2506, 0.5, 0.2506, 0.5, 0.2506, 0.6376, 0.5926, 0.5946, 0.6361, 0.6633, 0.7389, 0.759, 0.6417, 0.5, 0.2506, 0.5, 0.2506, 0.5, 0.2506, 0.5, 0.2506, 0.5, 0.2506, 0.5, 0.2506, 0.5, 0.2506, 0.5, 0.2506, 0.5, 0.2506, 0.5, 0.2506, 0.5, 0.2506, 0.5, 0.2506, 0.5, 0.2506, 0.5, 0.2506, 0.5, 0.2506, 0.5, 0.2506, 0.5, 0.2506, 0.5, 0.2506, 0.5, 0.2506, 0.5, 0.2506, 0.5, 0.2506, 0.5, 0.2506, 0.5, 0.2506, 0.5, 0.2506, 0.5, 0.2506, 0.5, 0.2506, 0.5, 0.2506, 0.5, 0.2506, 0.5, 0.2506, 0.5, 0.2506, 0.5, 0.2506, 0.5, 0.2506, 0.5, 0.2506, 0.5, 0.2506, 0.5, 0.2506, 0.5, 0.2506, 0.5, 0.2506, 0.5, 0.2506, 0.5, 0.2506, 0.5, 0.2506, 0.5, 0.2506, 0.5, 0.2506, 0.5, 0.2506, 0.5, 0.2506, 0.5, 0.2506, 0.5, 0.2506, 0.5, 0.2506, 0.5, 0.2506, 0.5, 0.2506, 0.5, 0.2506, 0.5, 0.2506, 0.5, 0.2506, 0.5, 0.2506, 0.5, 0.2506, 0.5, 0.2506, 0.5, 0.2506, 0.5, 0.2506, 0.5, 0.2506, 0.5, 0.2506, 0.5, 0.2506, 0.5, 0.2506, 0.5, 0.2506, 0.5, 0.2506, 0.5, 0.2506, 0.5, 0.2506, 0.5, 0.2506, 0.5, 0.2506, 0.5, 0.2506, 0.5, 0.2506, 0.5, 0.2506, 0.5, 0.2506, 0.5, 0.2506, 0.5, 0.2506, 0.5, 0.2506, 0.5, 0.2506, 0.5, 0.2506, 0.5, 0.2506, 0.5, 0.2506, 0.5, 0.2506, 0.5, 0.2506, 0.5, 0.2506, 0.5, 0.2506, 0.5, 0.2506, 0.5, 0.2506, 0.5, 0.2506, 0.5, 0.2506, 0.5, 0.2506, 0.5, 0.2506, 0.5, 0.2506, 0.5, 0.2506, 0.5, 0.2506, 0.5, 0.2506, 0.5, 0.2506, 0.5, 0.2506, 0.5, 0.2506, 0.5, 0.2506, 0.5, 0.2506, 0.5, 0.2506, 0.5, 0.2506, 0.5, 0.2506, 0.5, 0.2506, 0.5, 0.2506, 0.5, 0.2506, 0.5, 0.2506, 0.5, 0.2506, 0.5, 0.2506, 0.5, 0.2506, 0.5, 0.2506, 0.5, 0.2506, 0.5, 0.2506, 0.5, 0.2506, 0.5, 0.2506, 0.5, 0.2506, 0.5, 0.2506, 0.5, 0.2506, 0.5, 0.2506, 0.5, 0.2506, 0.5, 0.2506, 0.5, 0.2506, 0.5, 0.2506, 0.5032, 0.7503, 0.001952, 0.7503, 0.001952, 0.5013, 0.5032, 0.5013])
me_cube_001.materials.append(mat_material_001)
me_cube_001.use_remesh_fix_poles = True
me_cube_001.use_remesh_preserve_attributes = False
me_cube_001.update()
me_cube_001.normals_split_custom_set([tuple(v) for v in zip(*[iter([1.0, 0.0, 0.0, 1.0, 0.0, 0.0, 1.0, 0.0, 0.0, 1.0, 0.0, 0.0, 1.0, 0.0, 0.0, 1.0, 0.0, 0.0, -1.0, 0.0, 0.0, -1.0, 0.0, 0.0, -1.0, 0.0, 0.0, -1.0, 0.0, 0.0, -1.0, 0.0, 0.0, -1.0, 0.0, 0.0, 1.0, 0.0, 0.0, 1.0, 0.0, 0.0, 1.0, 0.0, 0.0, 1.0, 0.0, 0.0, 1.0, 0.0, 0.0, 1.0, 0.0, 0.0, 1.0, 0.0, 0.0, 1.0, 0.0, 0.0, 1.0, 0.0, 0.0, 1.0, 3.628e-07, 0.0, 1.0, 3.628e-07, 0.0, 1.0, 3.628e-07, 0.0, 1.0, 0.0, 0.0, 1.0, 0.0, 0.0, 1.0, 0.0, 0.0, 1.0, 0.0, 0.0, 1.0, 0.0, 0.0, 1.0, 0.0, 0.0, 1.0, 0.0, 0.0, 1.0, 0.0, 0.0, 1.0, 0.0, 0.0, 1.0, 0.0, 0.0, 1.0, 0.0, 0.0, 1.0, 0.0, 0.0, 1.0, 0.0, 0.0, 1.0, 0.0, 0.0, 1.0, 0.0, 0.0, 1.0, 0.0, 0.0, 1.0, 0.0, 0.0, 1.0, 0.0, 0.0, 1.0, 0.0, 0.0, 1.0, 0.0, 0.0, 1.0, 0.0, 0.0, 1.0, 0.0, 0.0, 1.0, 0.0, 0.0, 1.0, 0.0, 0.0, 1.0, 0.0, 0.0, 1.0, 0.0, 0.0, 1.0, 0.0, 0.0, 1.0, 0.0, 0.0, 1.0, 0.0, 0.0, 1.0, 0.0, 0.0, 1.0, 0.0, 0.0, 1.0, 0.0, 0.0, 1.0, 0.0, 0.0, 1.0, 0.0, 0.0, 1.0, 0.0, 0.0, 1.0, 0.0, 0.0, 1.0, 0.0, 0.0, 1.0, 0.0, 0.0, 1.0, 0.0, 0.0, 1.0, 0.0, 0.0, 1.0, 0.0, 0.0, 1.0, 0.0, 0.0, 1.0, 3.241e-07, 0.0, 1.0, 3.241e-07, 0.0, 1.0, 3.241e-07, 0.0, 1.0, 0.0, 0.0, 1.0, 0.0, 0.0, 1.0, 0.0, 0.0, 1.0, 0.0, 0.0, 1.0, 0.0, 0.0, 1.0, 0.0, 0.0, 1.0, -3.485e-07, 0.0, 1.0, -3.485e-07, 0.0, 1.0, -3.485e-07, 0.0, 1.0, 0.0, 0.0, 1.0, 0.0, 0.0, 1.0, 0.0, 0.0, -1.0, 0.0, 0.0, -1.0, 0.0, 0.0, -1.0, 0.0, 0.0, -1.0, 0.0, 0.0, -1.0, 0.0, 0.0, -1.0, 0.0, 0.0, -1.0, 0.0, 0.0, -1.0, 0.0, 0.0, -1.0, 0.0, 0.0, -1.0, 0.0, 0.0, -1.0, 0.0, 0.0, -1.0, 0.0, 0.0, -1.0, 0.0, 0.0, -1.0, 0.0, 0.0, -1.0, 0.0, 0.0, -1.0, 0.0, 0.0, -1.0, 0.0, 0.0, -1.0, 0.0, 0.0, -1.0, 0.0, 0.0, -1.0, 0.0, 0.0, -1.0, 0.0, 0.0, -1.0, 0.0, 0.0, -1.0, 0.0, 0.0, -1.0, 0.0, 0.0, -1.0, 0.0, 0.0, -1.0, 0.0, 0.0, -1.0, 0.0, 0.0, -1.0, 0.0, 0.0, -1.0, 0.0, 0.0, -1.0, 0.0, 0.0, -1.0, 0.0, 0.0, -1.0, 0.0, 0.0, -1.0, 0.0, 0.0, -1.0, 0.0, 0.0, -1.0, 0.0, 0.0, -1.0, 0.0, 0.0, -1.0, 0.0, 0.0, -1.0, 0.0, 0.0, -1.0, 0.0, 0.0, -1.0, 0.0, 0.0, -1.0, 0.0, 0.0, -1.0, 0.0, 0.0, -1.0, 3.282e-07, 0.0, -1.0, 3.282e-07, 0.0, -1.0, 3.282e-07, 0.0, -1.0, 0.0, 0.0, -1.0, 0.0, 0.0, -1.0, 0.0, 0.0, -1.0, -6.891e-07, 0.0, -1.0, -6.891e-07, 0.0, -1.0, -6.891e-07, 0.0, -1.0, -7.002e-07, 0.0, -1.0, -7.002e-07, 0.0, -1.0, -7.002e-07, 0.0, -1.0, 1.296e-06, 0.0, -1.0, 1.296e-06, 0.0, -1.0, 1.296e-06, 0.0, -1.0, 0.0, 0.0, -1.0, 0.0, 0.0, -1.0, 0.0, 0.0, -1.0, 0.0, 0.0, -1.0, 0.0, 0.0, -1.0, 0.0, 0.0, -1.0, -9.212e-07, 0.0, -1.0, -9.212e-07, 0.0, -1.0, -9.212e-07, 0.0, -1.0, 3.611e-07, 0.0, -1.0, 3.611e-07, 0.0, -1.0, 3.611e-07, 0.0, 0.0, 0.0, 1.0, 0.0, 0.0, 1.0, 0.0, 0.0, 1.0, 0.0, 0.0, 1.0, 0.0, 0.0, -1.0, 0.0, 0.0, -1.0, 0.0, 0.0, -1.0, 0.0, 0.0, -1.0, 0.7124, 0.0, 0.7018, 0.7124, 0.0, 0.7018, 0.7124, 0.0, 0.7018, 0.7124, 0.0, 0.7018, -0.7124, 0.0, -0.7018, -0.7124, 0.0, -0.7018, -0.7124, 0.0, -0.7018, -0.7124, 0.0, -0.7018, 0.7124, 0.0, -0.7018, 0.7124, 0.0, -0.7018, 0.7124, 0.0, -0.7018, 0.7124, 0.0, -0.7018, 0.0, -0.3132, -0.9497, 0.0, -0.5897, -0.8076, 0.0, -0.5897, -0.8076, 0.0, -0.3132, -0.9497, 0.0, -1.0, 0.0, 0.0, -1.0, 0.0, 0.0, -1.0, 0.0, 0.0, -1.0, 0.0, 0.0, -1.0, 0.0, 0.0, -1.0, 0.0, 0.0, -1.0, 0.0, 0.0, -1.0, 0.0, 0.0, 1.0, 0.0, 0.0, 1.0, 0.0, 0.0, 1.0, 0.0, 0.0, 1.0, 0.0, 0.0, -1.0, 0.0, 0.0, -1.0, 0.0, 0.0, -1.0, 0.0, 0.0, -1.0, 0.0, 0.0, 1.0, 0.0, 0.0, 1.0, 0.0, 0.0, 1.0, 0.0, 0.0, 1.0, 0.0, 0.0, 1.0, 0.0, 0.0, 1.0, 0.0, 0.0, 1.0, 0.0, 0.0, 1.0, 0.0, 0.0, 1.0, 0.0, 0.0, 1.0, 0.0, 0.0, 1.0, 0.0, 0.0, 1.0, 0.0, 0.0, -1.0, 0.0, 0.0, -1.0, 0.0, 0.0, -1.0, 0.0, 0.0, -1.0, 0.0, 0.0, 1.0, 0.0, 0.0, 1.0, 0.0, 0.0, 1.0, 0.0, 0.0, 1.0, 0.0, 0.0, 1.0, 0.0, 0.0, 1.0, 0.0, 0.0, 1.0, 0.0, 0.0, 1.0, 0.0, 0.0, 1.0, 0.0, 0.0, 1.0, 0.0, 0.0, 1.0, 0.0, 0.0, 1.0, 0.0, 0.0, -1.0, 0.0, 0.0, -1.0, 0.0, 0.0, -1.0, 0.0, 0.0, -1.0, 0.0, 0.0, -1.0, 0.0, 0.0, -1.0, 0.0, 0.0, -1.0, 0.0, 0.0, -1.0, 0.0, 0.0, -1.0, 0.0, 0.0, -1.0, 0.0, 0.0, -1.0, 0.0, 0.0, -1.0, 0.0, 0.0, 1.0, 0.0, 0.0, 1.0, 0.0, 0.0, 1.0, 0.0, 0.0, 1.0, 0.0, 4.762e-08, -0.3132, -0.9497, 4.762e-08, -0.3132, -0.9497, 5.189e-07, -0.005591, -1.0, 5.189e-07, -0.005591, -1.0, 0.0, -0.5897, 0.8076, 0.0, -0.5897, 0.8076, 0.0, -0.3132, 0.9497, 0.0, -0.3132, 0.9497, 1.62e-07, 0.8104, 0.5859, 1.62e-07, 0.8104, 0.5859, 1.62e-07, 0.5897, 0.8076, 1.62e-07, 0.5897, 0.8076, -4.789e-07, 0.8104, -0.5859, -4.789e-07, 0.8104, -0.5859, -7.207e-07, 0.5897, -0.8076, -7.207e-07, 0.5897, -0.8076, 0.0, 0.3078, 0.9514, 0.0, -0.005591, 1.0, 0.0, -0.005591, 1.0, 0.0, 0.3078, 0.9514, 9.031e-07, -0.5897, 0.8076, 9.031e-07, -0.5897, 0.8076, 1.056e-06, -0.3078, 0.9514, 1.056e-06, -0.3078, 0.9514, 0.0, 0.5897, -0.8076, -1.214e-07, 0.8104, -0.5859, -1.214e-07, 0.8104, -0.5859, 0.0, 0.5897, -0.8076, 9.808e-07, 0.005591, 1.0, 8.238e-07, 0.3132, 0.9497, 8.238e-07, 0.3132, 0.9497, 9.808e-07, 0.005591, 1.0, 0.0, -0.5897, -0.8076, 0.0, -0.8104, -0.5859, 0.0, -0.8104, -0.5859, 0.0, -0.5897, -0.8076, -2.62e-07, -0.00559, 1.0, 0.0, -0.3132, 0.9497, 0.0, -0.3132, 0.9497, -2.62e-07, -0.00559, 1.0, 1.107e-06, -0.3078, -0.9514, 1.085e-06, -0.5897, -0.8076, 1.085e-06, -0.5897, -0.8076, 1.107e-06, -0.3078, -0.9514, 4.872e-07, 0.5897, 0.8076, 4.872e-07, 0.5897, 0.8076, 0.0, 0.8104, 0.5859, 0.0, 0.8104, 0.5859, 0.0, 0.9515, 0.3076, -7.582e-09, 1.0, 6.53e-07, -7.582e-09, 1.0, 4.514e-07, 0.0, 0.9515, 0.3076, 0.0, 0.5897, -0.8076, 0.0, 0.3078, -0.9514, 0.0, 0.3078, -0.9514, 0.0, 0.5897, -0.8076, -5.687e-07, -0.8104, 0.5859, -1.038e-06, -0.5897, 0.8076, -1.038e-06, -0.5897, 0.8076, -5.687e-07, -0.8104, 0.5859, 0.0, -1.0, -8.547e-07, 0.0, -0.9515, 0.3076, 0.0, -0.9515, 0.3076, 0.0, -1.0, -1.047e-06, -4.871e-07, -0.3132, 0.9497, -4.873e-07, -0.5897, 0.8076, -4.872e-07, -0.5897, 0.8076, -4.871e-07, -0.3132, 0.9497, 3.421e-07, 0.9515, 0.3076, 3.421e-07, 0.9515, 0.3076, -2.891e-09, 1.0, 1.474e-06, -2.892e-09, 1.0, 1.368e-06, 1.107e-06, -0.3078, -0.9514, 1.107e-06, -0.3078, -0.9514, 1.311e-06, 0.005591, -1.0, 1.311e-06, 0.00559, -1.0, -2.62e-07, -0.00559, 1.0, -2.62e-07, -0.00559, 1.0, 2.253e-07, 0.3078, 0.9514, 2.253e-07, 0.3078, 0.9514, -8.857e-07, 0.3132, 0.9497, -8.857e-07, 0.3132, 0.9497, -1.016e-06, 0.005591, 1.0, -1.016e-06, 0.005591, 1.0, -1.0, -3.461e-06, -1.67e-06, -1.0, -3.461e-06, -1.67e-06, -1.0, -3.461e-06, -1.67e-06, -1.0, -3.461e-06, -1.67e-06, -1.0, 0.0, -1.473e-06, -1.0, 0.0, -1.473e-06, -1.0, 0.0, -1.473e-06, -1.0, 0.0, -1.473e-06, -1.0, 1.645e-06, -3.401e-06, -1.0, 1.645e-06, -3.401e-06, -1.0, 1.645e-06, -3.401e-06, -1.0, 1.645e-06, -3.401e-06, 1.0, 1.611e-06, 1.323e-06, 1.0, 1.611e-06, 1.323e-06, 1.0, 1.611e-06, 1.323e-06, 1.0, 1.611e-06, 1.323e-06, -1.0, 0.0, 8.961e-08, -1.0, 0.0, 8.961e-08, -1.0, 0.0, 8.961e-08, -1.0, 0.0, 8.961e-08, 1.0, 0.0, 0.0, 1.0, 0.0, 0.0, 1.0, 0.0, 0.0, 1.0, 0.0, 0.0, -1.0, 3.883e-06, -4.086e-06, -1.0, 3.883e-06, -4.086e-06, -1.0, 3.883e-06, -4.086e-06, -1.0, 3.883e-06, -4.086e-06, -1.0, -6.449e-06, 3.057e-06, -1.0, -6.449e-06, 3.057e-06, -1.0, -6.449e-06, 3.057e-06, -1.0, -6.449e-06, 3.057e-06, -1.0, -3.221e-06, -1.572e-06, -1.0, -3.221e-06, -1.572e-06, -1.0, -3.221e-06, -1.572e-06, -1.0, -3.221e-06, -1.572e-06, 1.0, -3.028e-06, 1.245e-06, 1.0, -3.028e-06, 1.245e-06, 1.0, -3.028e-06, 1.245e-06, 1.0, -3.028e-06, 1.245e-06, -1.0, 7.8e-07, 0.0, -1.0, 7.8e-07, 0.0, -1.0, 7.8e-07, 0.0, -1.0, 7.8e-07, 0.0, -1.0, -1.573e-06, -1.585e-06, -1.0, -1.573e-06, -1.585e-06, -1.0, -1.573e-06, -1.585e-06, -1.0, -1.573e-06, -1.585e-06, -1.0, 3.933e-06, -4.79e-06, -1.0, 3.933e-06, -4.79e-06, -1.0, 3.933e-06, -4.79e-06, -1.0, 3.933e-06, -4.79e-06, -1.0, 0.0, 3.515e-06, -1.0, 0.0, 3.515e-06, -1.0, 0.0, 3.515e-06, -1.0, 0.0, 3.515e-06, 1.0, 1.573e-06, -3.133e-06, 1.0, 1.573e-06, -3.133e-06, 1.0, 1.573e-06, -3.133e-06, 1.0, 1.573e-06, -3.133e-06, 1.0, 4.66e-06, -2.937e-06, 1.0, 4.66e-06, -2.937e-06, 1.0, 4.66e-06, -2.937e-06, 1.0, 4.66e-06, -2.937e-06, -1.0, -2.369e-06, -3.464e-08, -1.0, -2.369e-06, -3.464e-08, -1.0, -2.369e-06, -3.464e-08, -1.0, -2.369e-06, -3.464e-08, -1.0, 1.607e-06, 3.012e-06, -1.0, 1.607e-06, 3.012e-06, -1.0, 1.607e-06, 3.012e-06, -1.0, 1.607e-06, 3.012e-06, 1.0, 1.579e-06, 3.464e-08, 1.0, 1.579e-06, 3.464e-08, 1.0, 1.579e-06, 3.464e-08, 1.0, 1.579e-06, 3.464e-08, -1.0, -4.837e-06, -2.9e-06, -1.0, -4.837e-06, -2.9e-06, -1.0, -4.837e-06, -2.9e-06, -1.0, -4.837e-06, -2.9e-06, -1.29e-07, 0.9515, -0.3076, -1.214e-07, 0.8104, -0.5859, -1.214e-07, 0.8104, -0.5859, -1.29e-07, 0.9515, -0.3076, 0.0, 0.8104, 0.5859, 0.0, 0.8104, 0.5859, 0.0, 0.9515, 0.3076, 0.0, 0.9515, 0.3076, 0.0, -0.5897, -0.8076, 0.0, -0.5897, -0.8076, 4.762e-08, -0.3132, -0.9497, 4.762e-08, -0.3132, -0.9497, -1.126e-06, 0.3132, -0.9497, -1.126e-06, 0.3132, -0.9497, -1.022e-06, 0.005591, -1.0, -1.022e-06, 0.005591, -1.0, 4.555e-07, 0.8104, -0.5859, 6.388e-07, 0.5897, -0.8076, 6.388e-07, 0.5897, -0.8076, 4.555e-07, 0.8104, -0.5859, -8.792e-13, -1.0, -7.875e-07, 2.761e-07, -0.9515, 0.3076, 2.761e-07, -0.9515, 0.3076, -1.007e-12, -1.0, -8.979e-07, -1.038e-06, -0.5897, 0.8076, -1.119e-06, -0.3078, 0.9514, -1.119e-06, -0.3078, 0.9514, -1.038e-06, -0.5897, 0.8076, 1.111e-06, 0.3132, -0.9497, 1.111e-06, 0.3132, -0.9497, 6.388e-07, 0.5897, -0.8076, 6.388e-07, 0.5897, -0.8076, 0.0, -0.9515, 0.3076, 0.0, -0.9515, 0.3076, 0.0, -0.8104, 0.5859, 0.0, -0.8104, 0.5859, 0.0, -0.5897, -0.8076, 0.0, -0.5897, -0.8076, 0.0, -0.8104, -0.5859, 0.0, -0.8104, -0.5859, 5.711e-07, -0.9515, -0.3076, 5.711e-07, -0.9515, -0.3076, 9.133e-07, -0.8104, -0.5859, 9.133e-07, -0.8104, -0.5859, 7.582e-09, 0.9515, -0.3076, -3.791e-08, 1.0, 7.107e-07, -3.791e-08, 1.0, 4.706e-07, 7.582e-09, 0.9515, -0.3076, -9.861e-07, -0.5897, -0.8076, -9.861e-07, -0.5897, -0.8076, -7.063e-07, -0.8104, -0.5859, -7.063e-07, -0.8104, -0.5859, 0.0, -0.8104, -0.5859, 0.0, -0.9515, -0.3076, 0.0, -0.9515, -0.3076, 0.0, -0.8104, -0.5859, -1.022e-06, 0.005591, -1.0, -8.763e-07, -0.3078, -0.9514, -8.763e-07, -0.3078, -0.9514, -1.022e-06, 0.005591, -1.0, 5.711e-07, -0.9515, -0.3076, 2.169e-07, -1.0, -1.052e-06, 2.169e-07, -1.0, -7.779e-07, 5.711e-07, -0.9515, -0.3076, -7.207e-07, 0.5897, -0.8076, -1.126e-06, 0.3132, -0.9497, -1.126e-06, 0.3132, -0.9497, -7.207e-07, 0.5897, -0.8076, -2.02e-07, 1.0, 1.234e-06, -2.02e-07, 1.0, 1.037e-06, -5.635e-07, 0.9515, 0.3076, -5.635e-07, 0.9515, 0.3076, 1.774e-07, 0.9515, -0.3076, 1.774e-07, 0.9515, -0.3076, -2.02e-07, 1.0, 1.037e-06, -2.02e-07, 1.0, 1.234e-06, 0.0, -0.8104, 0.5859, 0.0, -0.8104, 0.5859, -3.033e-08, -0.9515, 0.3076, -3.033e-08, -0.9515, 0.3076, -2.891e-09, 1.0, 1.474e-06, -2.991e-07, 0.9515, -0.3076, -2.991e-07, 0.9515, -0.3076, -2.892e-09, 1.0, 1.368e-06, -1.014e-07, 0.5897, -0.8076, -1.014e-07, 0.5897, -0.8076, 0.0, 0.8104, -0.5859, 0.0, 0.8104, -0.5859, -4.872e-07, -0.5897, 0.8076, -4.873e-07, -0.5897, 0.8076, 0.0, -0.8104, 0.5859, 0.0, -0.8104, 0.5859, -4.549e-08, 0.9515, 0.3076, 1.62e-07, 0.8104, 0.5859, 1.62e-07, 0.8104, 0.5859, -4.549e-08, 0.9515, 0.3076, 0.0, -0.005591, 1.0, 0.0, -0.005591, 1.0, -4.871e-07, -0.3132, 0.9497, -4.871e-07, -0.3132, 0.9497, -3.033e-08, -1.0, -1.407e-06, -3.033e-08, -1.0, -1.157e-06, 0.0, -0.9515, -0.3076, 0.0, -0.9515, -0.3076, 4.872e-07, 0.5897, 0.8076, 2.253e-07, 0.3078, 0.9514, 2.253e-07, 0.3078, 0.9514, 4.872e-07, 0.5897, 0.8076, -8.857e-07, 0.3132, 0.9497, -7.977e-07, 0.5897, 0.8076, -7.977e-07, 0.5897, 0.8076, -8.857e-07, 0.3132, 0.9497, 0.0, 0.3078, -0.9514, 0.0, 0.3078, -0.9514, 0.0, -0.005591, -1.0, 0.0, -0.005591, -1.0, 1.056e-06, -0.3078, 0.9514, 9.808e-07, 0.005591, 1.0, 9.808e-07, 0.005591, 1.0, 1.056e-06, -0.3078, 0.9514, 1.62e-07, 0.5897, 0.8076, 0.0, 0.3078, 0.9514, 0.0, 0.3078, 0.9514, 1.62e-07, 0.5897, 0.8076, -5.687e-07, -0.8104, 0.5859, -5.687e-07, -0.8104, 0.5859, -1.458e-07, -0.9515, 0.3076, -1.458e-07, -0.9515, 0.3076, -3.033e-08, -0.9515, 0.3076, -3.033e-08, -0.9515, 0.3076, -3.033e-08, -1.0, -1.157e-06, -3.033e-08, -1.0, -1.407e-06, -1.016e-06, 0.005591, 1.0, -1.016e-06, 0.005591, 1.0, -1.119e-06, -0.3078, 0.9514, -1.119e-06, -0.3078, 0.9514, 0.0, -0.005591, -1.0, 0.0, -0.3132, -0.9497, 0.0, -0.3132, -0.9497, 0.0, -0.005591, -1.0, -3.45e-07, -0.9515, -0.3076, -3.45e-07, -0.9515, -0.3076, -8.792e-13, -1.0, -7.875e-07, -1.007e-12, -1.0, -8.979e-07, -7.582e-09, 1.0, 4.514e-07, -7.582e-09, 1.0, 6.53e-07, -1.29e-07, 0.9515, -0.3076, -1.29e-07, 0.9515, -0.3076, 7.582e-09, 0.9515, -0.3076, 0.0, 0.8104, -0.5859, 0.0, 0.8104, -0.5859, 7.582e-09, 0.9515, -0.3076, 0.0, -0.9515, -0.3076, 0.0, -1.0, -8.547e-07, 0.0, -1.0, -1.047e-06, 0.0, -0.9515, -0.3076, -3.791e-08, 1.0, 4.706e-07, -3.791e-08, 1.0, 7.107e-07, -4.549e-08, 0.9515, 0.3076, -4.549e-08, 0.9515, 0.3076, -1.0, 1.645e-06, 3.503e-06, -1.0, 1.645e-06, 3.503e-06, -1.0, 1.645e-06, 3.503e-06, -1.0, 1.645e-06, 3.503e-06, 1.0, -1.612e-06, 1.528e-06, 1.0, -1.612e-06, 1.528e-06, 1.0, -1.612e-06, 1.528e-06, 1.0, -1.612e-06, 1.528e-06, 1.0, -3.624e-06, 3.58e-07, 1.0, -3.624e-06, 3.58e-07, 1.0, -3.624e-06, 3.58e-07, 1.0, -3.624e-06, 3.58e-07, -1.0, 3.221e-06, -1.572e-06, -1.0, 3.221e-06, -1.572e-06, -1.0, 3.221e-06, -1.572e-06, -1.0, 3.221e-06, -1.572e-06, 1.0, 8.225e-07, 4.638e-07, 1.0, 8.225e-07, 4.638e-07, 1.0, 8.225e-07, 4.638e-07, 1.0, 8.225e-07, 4.638e-07, 1.0, 1.645e-06, 1.472e-06, 1.0, 1.645e-06, 1.472e-06, 1.0, 1.645e-06, 1.472e-06, 1.0, 1.645e-06, 1.472e-06, 1.0, 0.0, 0.0, 1.0, 0.0, 0.0, 1.0, 0.0, 0.0, 1.0, 0.0, 0.0, 1.0, 0.0, -3.958e-06, 1.0, 0.0, -3.958e-06, 1.0, 0.0, -3.958e-06, 1.0, 0.0, -3.958e-06, 0.0, -1.0, 0.0, 0.0, -1.0, 0.0, 0.0, -1.0, 0.0, 0.0, -1.0, 0.0, 1.0, 0.0, 0.0, 1.0, 0.0, 0.0, 1.0, 0.0, 0.0, 1.0, 0.0, 0.0, -1.0, 0.0, -1.212e-06, -1.0, 0.0, -1.212e-06, -1.0, 0.0, -1.212e-06, -1.0, 0.0, -1.212e-06, 1.0, 7.8e-07, -2.938e-06, 1.0, 7.8e-07, -2.938e-06, 1.0, 7.8e-07, -2.938e-06, 1.0, 7.8e-07, -2.938e-06, 1.0, 0.0, -6.486e-06, 1.0, 0.0, -6.486e-06, 1.0, 0.0, -6.486e-06, 1.0, 0.0, -6.486e-06, -1.0, -1.73e-06, -3.537e-06, -1.0, -1.73e-06, -3.537e-06, -1.0, -1.73e-06, -3.537e-06, -1.0, -1.73e-06, -3.537e-06, 1.0, 4.719e-06, -1.767e-06, 1.0, 4.719e-06, -1.767e-06, 1.0, 4.719e-06, -1.767e-06, 1.0, 4.719e-06, -1.767e-06, 1.0, 3.883e-07, 0.0, 1.0, 3.883e-07, 0.0, 1.0, 3.883e-07, 0.0, 1.0, 3.883e-07, 0.0, -1.0, 1.579e-06, -6.521e-06, -1.0, 1.579e-06, -6.521e-06, -1.0, 1.579e-06, -6.521e-06, -1.0, 1.579e-06, -6.521e-06, 1.0, 3.214e-06, 2.684e-06, 1.0, 3.214e-06, 2.684e-06, 1.0, 3.214e-06, 2.684e-06, 1.0, 3.214e-06, 2.684e-06, 1.0, 4.821e-06, 3.288e-07, 1.0, 4.821e-06, 3.288e-07, 1.0, 4.821e-06, 3.288e-07, 1.0, 4.821e-06, 3.288e-07, 1.0, 8.225e-07, 3.141e-06, 1.0, 8.225e-07, 3.141e-06, 1.0, 8.225e-07, 3.141e-06, 1.0, 8.225e-07, 3.141e-06, -1.458e-07, -0.9515, 0.3076, -1.458e-07, -0.9515, 0.3076, 2.169e-07, -1.0, -7.779e-07, 2.169e-07, -1.0, -1.052e-06, -8.062e-07, 0.8104, 0.5859, -5.635e-07, 0.9515, 0.3076, -5.635e-07, 0.9515, 0.3076, -8.062e-07, 0.8104, 0.5859, 4.555e-07, 0.8104, -0.5859, 4.555e-07, 0.8104, -0.5859, 1.774e-07, 0.9515, -0.3076, 1.774e-07, 0.9515, -0.3076, 5.467e-07, -0.8104, 0.5859, 5.467e-07, -0.8104, 0.5859, 9.031e-07, -0.5897, 0.8076, 9.031e-07, -0.5897, 0.8076, -8.062e-07, 0.8104, 0.5859, -8.062e-07, 0.8104, 0.5859, -7.977e-07, 0.5897, 0.8076, -7.977e-07, 0.5897, 0.8076, 2.761e-07, -0.9515, 0.3076, 5.467e-07, -0.8104, 0.5859, 5.467e-07, -0.8104, 0.5859, 2.761e-07, -0.9515, 0.3076, 3.7e-07, 0.3078, -0.9514, 5.189e-07, -0.005591, -1.0, 5.189e-07, -0.005591, -1.0, 3.7e-07, 0.3078, -0.9514, 0.0, -0.9515, -0.3076, 0.0, -0.9515, -0.3076, 0.0, -0.8104, -0.5859, 0.0, -0.8104, -0.5859, 8.238e-07, 0.3132, 0.9497, 7.218e-07, 0.5897, 0.8076, 7.218e-07, 0.5897, 0.8076, 8.238e-07, 0.3132, 0.9497, 0.0, -0.5897, 0.8076, 0.0, -0.8104, 0.5859, 0.0, -0.8104, 0.5859, 0.0, -0.5897, 0.8076, -8.763e-07, -0.3078, -0.9514, -8.763e-07, -0.3078, -0.9514, -9.861e-07, -0.5897, -0.8076, -9.861e-07, -0.5897, -0.8076, 6.155e-07, 0.8104, 0.5859, 6.155e-07, 0.8104, 0.5859, 3.421e-07, 0.9515, 0.3076, 3.421e-07, 0.9515, 0.3076, -7.063e-07, -0.8104, -0.5859, -3.45e-07, -0.9515, -0.3076, -3.45e-07, -0.9515, -0.3076, -7.063e-07, -0.8104, -0.5859, -1.0, 0.0, 0.0, -1.0, 0.0, 0.0, -1.0, 0.0, 0.0, -1.0, 0.0, 0.0, 7.218e-07, 0.5897, 0.8076, 6.155e-07, 0.8104, 0.5859, 6.155e-07, 0.8104, 0.5859, 7.218e-07, 0.5897, 0.8076, -2.991e-07, 0.9515, -0.3076, -4.789e-07, 0.8104, -0.5859, -4.789e-07, 0.8104, -0.5859, -2.991e-07, 0.9515, -0.3076, 1.111e-06, 0.3132, -0.9497, 1.311e-06, 0.00559, -1.0, 1.311e-06, 0.005591, -1.0, 1.111e-06, 0.3132, -0.9497, 3.7e-07, 0.3078, -0.9514, 3.7e-07, 0.3078, -0.9514, -1.014e-07, 0.5897, -0.8076, -1.014e-07, 0.5897, -0.8076, 1.085e-06, -0.5897, -0.8076, 9.133e-07, -0.8104, -0.5859, 9.133e-07, -0.8104, -0.5859, 1.085e-06, -0.5897, -0.8076, -0.7124, 0.0, 0.7018, -0.7124, 0.0, 0.7018, -0.7124, 0.0, 0.7018, -0.7124, 0.0, 0.7018])] * 3)])
me_cube_002 = bpy.data.meshes.new('Cube.002')
me_cube_002.from_pydata([(-0.3784, -0.7751, -0.1527), (-0.3784, -0.7751, 0.1527), (0.3784, -0.7751, -0.1527), (0.3784, -0.7751, 0.1527), (0.3784, 0.7751, -0.1527), (-0.1583, -0.7751, -0.3755), (-0.1583, -0.7751, 0.3755), (-0.3784, 0.7751, 0.1527), (-0.3784, 0.7751, -0.1527), (0.1583, -0.7751, -0.3755), (0.1583, -0.7751, 0.3755), (-1.0, -0.7751, -0.4043), (-1.0, -0.7751, 0.4043), (1.0, -0.7751, -0.4043), (1.0, -0.7751, 0.4043), (-1.0, 0.7751, -0.4043), (-0.5101, 0.7751, -0.9017), (-0.5101, -0.7751, -0.9017), (-0.5101, -0.7751, 0.9017), (1.0, 0.7751, -0.4043), (0.5101, 0.7751, -0.9017), (0.5101, 0.7751, 0.9017), (0.5101, -0.7751, -0.9017), (-1.0, 0.7751, 0.4043), (1.0, 0.7751, 0.4043), (0.5101, -0.7751, 0.9017), (0.3784, 0.7751, 0.1527), (-0.1583, 0.7751, -0.3755), (-0.1583, 0.7751, 0.3755), (0.1583, 0.7751, -0.3755), (0.1583, 0.7751, 0.3755), (-0.5101, 0.7751, 0.9017)], [], [(12, 11, 15, 23), (19, 20, 22, 13), (16, 17, 22, 20), (21, 25, 18, 31), (11, 17, 16, 15), (14, 25, 21, 24), (23, 31, 18, 12), (0, 11, 12, 1), (3, 14, 13, 2), (5, 17, 11, 0), (1, 12, 18, 6), (26, 4, 19, 24), (2, 13, 22, 9), (10, 25, 14, 3), (8, 7, 23, 15), (9, 22, 17, 5), (6, 18, 25, 10), (14, 24, 19, 13), (27, 8, 15, 16), (7, 28, 31, 23), (4, 29, 20, 19), (30, 26, 24, 21), (29, 27, 16, 20), (28, 30, 21, 31)])
_uv = me_cube_002.uv_layers.new(name='UVMap')
_uv.uv.foreach_set('vector', [0.625, 0.0, 0.375, 0.0, 0.375, 0.25, 0.625, 0.25, 0.375, 0.5, 0.375, 0.5, 0.375, 0.75, 0.375, 0.75, 0.125, 0.5, 0.125, 0.75, 0.375, 0.75, 0.375, 0.5, 0.625, 0.5, 0.625, 0.75, 0.875, 0.75, 0.875, 0.5, 0.375, 0.0, 0.375, 0.0, 0.375, 0.25, 0.375, 0.25, 0.625, 0.75, 0.625, 0.75, 0.625, 0.5, 0.625, 0.5, 0.625, 0.25, 0.625, 0.25, 0.625, 0.0, 0.625, 0.0, 0.3994, 0.9917, 0.375, 1.0, 0.625, 1.0, 0.6006, 0.9917, 0.6006, 0.7583, 0.625, 0.75, 0.375, 0.75, 0.3994, 0.7583, 0.3845, 0.98, 0.375, 1.0, 0.375, 1.0, 0.3994, 0.9917, 0.6006, 0.9917, 0.625, 1.0, 0.625, 1.0, 0.6155, 0.98, 0.6006, 0.7583, 0.3994, 0.7583, 0.375, 0.75, 0.625, 0.75, 0.3994, 0.7583, 0.375, 0.75, 0.375, 0.75, 0.3845, 0.77, 0.6155, 0.77, 0.625, 0.75, 0.625, 0.75, 0.6006, 0.7583, 0.3994, 0.9917, 0.6006, 0.9917, 0.625, 1.0, 0.375, 1.0, 0.3845, 0.77, 0.375, 0.75, 0.375, 1.0, 0.3845, 0.98, 0.6155, 0.98, 0.625, 1.0, 0.625, 0.75, 0.6155, 0.77, 0.625, 0.75, 0.625, 0.5, 0.375, 0.5, 0.375, 0.75, 0.3845, 0.98, 0.3994, 0.9917, 0.375, 1.0, 0.375, 1.0, 0.6006, 0.9917, 0.6155, 0.98, 0.625, 1.0, 0.625, 1.0, 0.3994, 0.7583, 0.3845, 0.77, 0.375, 0.75, 0.375, 0.75, 0.6155, 0.77, 0.6006, 0.7583, 0.625, 0.75, 0.625, 0.75, 0.3845, 0.77, 0.3845, 0.98, 0.375, 1.0, 0.375, 0.75, 0.6155, 0.98, 0.6155, 0.77, 0.625, 0.75, 0.625, 1.0])
me_cube_002.use_remesh_fix_poles = True
me_cube_002.use_remesh_preserve_attributes = False
me_cube_002.update()
me_cube_002.normals_split_custom_set([tuple(v) for v in zip(*[iter([1.0, 0.0, 0.0, 1.0, 0.0, 0.0, 1.0, 0.0, 0.0, 1.0, 0.0, 0.0, -0.7124, 0.0, 0.7018, -0.7124, 0.0, 0.7018, -0.7124, 0.0, 0.7018, -0.7124, 0.0, 0.7018, 0.0, 0.0, 1.0, 0.0, 0.0, 1.0, 0.0, 0.0, 1.0, 0.0, 0.0, 1.0, 0.0, 0.0, -1.0, 0.0, 0.0, -1.0, 0.0, 0.0, -1.0, 0.0, 0.0, -1.0, 0.7124, 0.0, 0.7018, 0.7124, 0.0, 0.7018, 0.7124, 0.0, 0.7018, 0.7124, 0.0, 0.7018, -0.7124, 0.0, -0.7018, -0.7124, 0.0, -0.7018, -0.7124, 0.0, -0.7018, -0.7124, 0.0, -0.7018, 0.7124, 0.0, -0.7018, 0.7124, 0.0, -0.7018, 0.7124, 0.0, -0.7018, 0.7124, 0.0, -0.7018, 0.0, 1.0, 0.0, 0.0, 1.0, 0.0, 0.0, 1.0, 0.0, 0.0, 1.0, 0.0, 0.0, 1.0, 0.0, 0.0, 1.0, 0.0, 0.0, 1.0, 0.0, 0.0, 1.0, 0.0, 0.0, 1.0, 0.0, 0.0, 1.0, 0.0, 0.0, 1.0, 0.0, 0.0, 1.0, 0.0, 0.0, 1.0, 0.0, 0.0, 1.0, 0.0, 0.0, 1.0, 0.0, 0.0, 1.0, 0.0, -1.918e-07, -1.0, 0.0, -1.918e-07, -1.0, 0.0, -1.918e-07, -1.0, 0.0, -1.918e-07, -1.0, 0.0, 0.0, 1.0, 0.0, 0.0, 1.0, 0.0, 0.0, 1.0, 0.0, 0.0, 1.0, 0.0, 0.0, 1.0, 0.0, 0.0, 1.0, 0.0, 0.0, 1.0, 0.0, 0.0, 1.0, 0.0, 1.918e-07, -1.0, 0.0, 1.918e-07, -1.0, 0.0, 1.918e-07, -1.0, 0.0, 1.918e-07, -1.0, 0.0, 0.0, 1.0, 0.0, 0.0, 1.0, 0.0, 0.0, 1.0, 0.0, 0.0, 1.0, 0.0, 0.0, 1.0, 0.0, 0.0, 1.0, 0.0, 0.0, 1.0, 0.0, 0.0, 1.0, 0.0, -1.0, 0.0, 0.0, -1.0, 0.0, 0.0, -1.0, 0.0, 0.0, -1.0, 0.0, 0.0, 1.37e-07, -1.0, 9.512e-08, 1.37e-07, -1.0, 9.512e-08, 1.37e-07, -1.0, 9.512e-08, 1.37e-07, -1.0, 9.512e-08, 1.425e-07, -1.0, 9.512e-08, 1.425e-07, -1.0, 9.512e-08, 1.425e-07, -1.0, 9.512e-08, 1.425e-07, -1.0, 9.512e-08, -1.37e-07, -1.0, 9.512e-08, -1.37e-07, -1.0, 9.512e-08, -1.37e-07, -1.0, 9.512e-08, -1.37e-07, -1.0, 9.512e-08, -1.37e-07, -1.0, -9.512e-08, -1.37e-07, -1.0, -9.512e-08, -1.37e-07, -1.0, -9.512e-08, -1.37e-07, -1.0, -9.512e-08, 0.0, -1.0, 3.39e-07, 0.0, -1.0, 3.39e-07, 0.0, -1.0, 3.39e-07, 0.0, -1.0, 3.39e-07, -8.918e-08, -1.0, -1.695e-07, -8.918e-08, -1.0, -1.695e-07, -8.918e-08, -1.0, -1.695e-07, -8.918e-08, -1.0, -1.695e-07])] * 3)])
me_cube_003 = bpy.data.meshes.new('Cube.003')
me_cube_003.from_pydata([(-0.957, -0.1954, 0.05285), (-0.957, -0.07003, 0.1789), (-0.957, 0.1051, 0.151), (-0.957, 0.176, -0.06847), (-0.957, -0.1245, -0.1666), (-0.957, -0.07003, -0.1945), (-0.957, 0.1051, -0.1666), (-0.957, 0.1483, -0.1232), (-0.957, 0.05066, 0.1789), (-0.957, 0.1483, 0.1076), (-0.957, 0.176, 0.05285), (-0.957, -0.007515, 0.1885), (-0.957, -0.1245, 0.151), (-0.957, -0.1677, 0.1076), (-0.957, -0.1954, -0.06847), (-0.957, -0.205, -0.00781), (-0.957, -0.1677, -0.1232), (-0.957, -0.007515, -0.2041), (-0.957, 0.05066, -0.1945), (-0.957, 0.1856, -0.007809), (0.957, -0.1954, 0.05285), (0.957, -0.07003, 0.1789), (0.957, 0.1051, 0.151), (0.957, 0.176, -0.06847), (0.957, -0.1245, -0.1666), (0.957, -0.07003, -0.1945), (0.957, 0.1051, -0.1666), (0.957, 0.1483, -0.1232), (0.957, 0.05066, 0.1789), (0.957, 0.1483, 0.1076), (0.957, 0.176, 0.05285), (0.957, -0.007515, 0.1885), (0.957, -0.1245, 0.151), (0.957, -0.1677, 0.1076), (0.957, -0.1954, -0.06847), (0.957, -0.205, -0.00781), (0.957, -0.1677, -0.1232), (0.957, -0.007515, -0.2041), (0.957, 0.05066, -0.1945), (0.957, 0.1856, -0.007809)], [], [(39, 23, 34), (5, 17, 18), (3, 14, 16, 7), (27, 26, 36), (26, 38, 24), (38, 37, 25), (24, 38, 25), (24, 36, 26), (15, 14, 3, 19), (13, 0, 10, 9), (33, 32, 22), (32, 21, 28), (21, 31, 28), (28, 22, 32), (18, 6, 4), (6, 7, 16), (22, 29, 20, 33), (0, 15, 19, 10), (29, 30, 35, 20), (27, 36, 34, 23), (9, 2, 13), (2, 8, 12), (13, 2, 12), (8, 11, 1), (1, 12, 8), (16, 4, 6), (4, 5, 18), (30, 39, 34, 35)])
_uv = me_cube_003.uv_layers.new(name='UVMap')
_uv.uv.foreach_set('vector', [0.0, 0.0, 0.0, 0.0, 0.0, 0.0, 0.0, 0.0, 0.0, 0.0, 0.0, 0.0, 0.0, 0.0, 0.0, 0.0, 0.0, 0.0, 0.0, 0.0, 0.0, 0.0, 0.0, 0.0, 0.0, 0.0, 0.0, 0.0, 0.0, 0.0, 0.0, 0.0, 0.0, 0.0, 0.0, 0.0, 0.0, 0.0, 0.0, 0.0, 0.0, 0.0, 0.0, 0.0, 0.0, 0.0, 0.0, 0.0, 0.0, 0.0, 0.0, 0.0, 0.0, 0.0, 0.0, 0.0, 0.0, 0.0, 0.0, 0.0, 0.0, 0.0, 0.0, 0.0, 0.0, 0.0, 0.0, 0.0, 0.0, 0.0, 0.0, 0.0, 0.0, 0.0, 0.0, 0.0, 0.0, 0.0, 0.0, 0.0, 0.0, 0.0, 0.0, 0.0, 0.0, 0.0, 0.0, 0.0, 0.0, 0.0, 0.0, 0.0, 0.0, 0.0, 0.0, 0.0, 0.0, 0.0, 0.0, 0.0, 0.0, 0.0, 0.0, 0.0, 0.0, 0.0, 0.0, 0.0, 0.0, 0.0, 0.0, 0.0, 0.0, 0.0, 0.0, 0.0, 0.0, 0.0, 0.0, 0.0, 0.0, 0.0, 0.0, 0.0, 0.0, 0.0, 0.0, 0.0, 0.0, 0.0, 0.0, 0.0, 0.0, 0.0, 0.0, 0.0, 0.0, 0.0, 0.0, 0.0, 0.0, 0.0, 0.0, 0.0, 0.0, 0.0, 0.0, 0.0, 0.0, 0.0, 0.0, 0.0, 0.0, 0.0, 0.0, 0.0, 0.0, 0.0, 0.0, 0.0, 0.0, 0.0, 0.0, 0.0, 0.0, 0.0, 0.0, 0.0, 0.0, 0.0, 0.0, 0.0, 0.0, 0.0, 0.0, 0.0, 0.0, 0.0, 0.0, 0.0, 0.0, 0.0, 0.0, 0.0])
me_cube_003.materials.append(mat_material_002)
me_cube_003.use_remesh_fix_poles = True
me_cube_003.use_remesh_preserve_attributes = False
me_cube_003.update()
me_cube_003.normals_split_custom_set([tuple(v) for v in zip(*[iter([-1.0, 3.843e-07, -7.585e-08, -1.0, 3.843e-07, -7.585e-08, -1.0, 3.843e-07, -7.585e-08, 1.0, 0.0, -1.241e-05, 1.0, 0.0, -1.241e-05, 1.0, 0.0, -1.241e-05, 1.0, 4.915e-08, -2.178e-06, 1.0, 4.915e-08, -2.178e-06, 1.0, 4.915e-08, -2.178e-06, 1.0, 4.915e-08, -2.178e-06, -1.0, 0.0, -1.185e-06, -1.0, 0.0, -1.185e-06, -1.0, 0.0, -1.185e-06, -1.0, 0.0, 0.0, -1.0, 0.0, 0.0, -1.0, 0.0, 0.0, -1.0, 1.606e-06, -1.241e-05, -1.0, 1.606e-06, -1.241e-05, -1.0, 1.606e-06, -1.241e-05, -1.0, -3.808e-07, 0.0, -1.0, -3.808e-07, 0.0, -1.0, -3.808e-07, 0.0, -1.0, 0.0, 0.0, -1.0, 0.0, 0.0, -1.0, 0.0, 0.0, 1.0, 3.223e-07, 1.153e-13, 1.0, 3.223e-07, 1.153e-13, 1.0, 3.223e-07, 1.153e-13, 1.0, 3.223e-07, 1.153e-13, 1.0, -1.98e-07, -3.268e-06, 1.0, -1.98e-07, -3.268e-06, 1.0, -1.98e-07, -3.268e-06, 1.0, -1.98e-07, -3.268e-06, -1.0, -6.187e-07, 3.261e-06, -1.0, -6.187e-07, 3.261e-06, -1.0, -6.187e-07, 3.261e-06, -1.0, -7.262e-07, 1.928e-06, -1.0, -7.262e-07, 1.928e-06, -1.0, -7.262e-07, 1.928e-06, -1.0, -1.606e-06, -5.98e-06, -1.0, -1.606e-06, -5.98e-06, -1.0, -1.606e-06, -5.98e-06, -1.0, -7.821e-07, -1.014e-06, -1.0, -7.821e-07, -1.014e-06, -1.0, -7.821e-07, -1.014e-06, 1.0, 2.002e-07, 0.0, 1.0, 2.002e-07, 0.0, 1.0, 2.002e-07, 0.0, 1.0, -6.776e-07, -4.739e-06, 1.0, -6.776e-07, -4.739e-06, 1.0, -6.776e-07, -4.739e-06, -1.0, -4.804e-07, 1.762e-06, -1.0, -4.804e-07, 1.762e-06, -1.0, -4.804e-07, 1.762e-06, -1.0, -4.804e-07, 1.762e-06, 1.0, 3.223e-07, -1.965e-06, 1.0, 3.223e-07, -1.965e-06, 1.0, 3.223e-07, -1.965e-06, 1.0, 3.223e-07, -1.965e-06, -1.0, 6.953e-07, -3.54e-06, -1.0, 6.953e-07, -3.54e-06, -1.0, 6.953e-07, -3.54e-06, -1.0, 6.953e-07, -3.54e-06, -1.0, 3.64e-07, -3.268e-06, -1.0, 3.64e-07, -3.268e-06, -1.0, 3.64e-07, -3.268e-06, -1.0, 3.64e-07, -3.268e-06, 1.0, -5.429e-07, 4.739e-06, 1.0, -5.429e-07, 4.739e-06, 1.0, -5.429e-07, 4.739e-06, 1.0, -5.82e-07, -1.014e-06, 1.0, -5.82e-07, -1.014e-06, 1.0, -5.82e-07, -1.014e-06, 1.0, -6.187e-07, 3.261e-06, 1.0, -6.187e-07, 3.261e-06, 1.0, -6.187e-07, 3.261e-06, 1.0, -1.606e-06, -5.98e-06, 1.0, -1.606e-06, -5.98e-06, 1.0, -1.606e-06, -5.98e-06, 1.0, -1.107e-06, 1.928e-06, 1.0, -1.107e-06, 1.928e-06, 1.0, -1.107e-06, 1.928e-06, 1.0, -1.285e-07, 0.0, 1.0, -1.285e-07, 0.0, 1.0, -1.285e-07, 0.0, 1.0, -3.808e-07, 0.0, 1.0, -3.808e-07, 0.0, 1.0, -3.808e-07, 0.0, -1.0, 4.717e-07, -1.402e-06, -1.0, 4.717e-07, -1.402e-06, -1.0, 4.717e-07, -1.402e-06, -1.0, 4.717e-07, -1.402e-06])] * 3)])

# ---- objects
ob_light = bpy.data.objects.new('Light', light_light)
ob_camera = bpy.data.objects.new('Camera', cam_camera)
ob_shell = bpy.data.objects.new('shell', me_cube_001)
ob_freeiva = bpy.data.objects.new('FreeIva', None)
ob_shellcollider = bpy.data.objects.new('shellCollider', me_cube_002)
ob_depthmask = bpy.data.objects.new('depthMask', me_cube_003)

# ---- transforms, parenting, visibility, modifiers, constraints
ob_light.location = (4.076, 1.005, 5.904)
ob_light.rotation_euler = (0.6503, 0.05522, 1.866)
ob_light.lock_rotations_4d = False
ob_light.empty_display_type = 'ARROWS'
ob_light.color = (0.0, 0.0, 0.0, 0.0)
ob_light.lineart.crease_threshold = 0.0
ob_camera.location = (7.359, -6.926, 4.958)
ob_camera.rotation_euler = (1.109, 0.0, 0.8149)
ob_camera.lock_rotations_4d = False
ob_camera.empty_display_type = 'ARROWS'
ob_camera.color = (0.0, 0.0, 0.0, 0.0)
ob_camera.display_type = 'WIRE'
ob_camera.lineart.crease_threshold = 0.0
ob_shell.parent = ob_freeiva
ob_shell.location = (0.0, 0.0, 0.0)
ob_freeiva.location = (0.0, 0.0, 0.0)
ob_shellcollider.parent = ob_freeiva
ob_shellcollider.location = (0.0, 0.0, 0.0)
ob_depthmask.parent = ob_freeiva
ob_depthmask.location = (0.0, 0.0, 0.0)

# ---- collection membership
col_collection.objects.link(ob_light)
col_collection.objects.link(ob_camera)
col_collection.objects.link(ob_shell)
col_collection.objects.link(ob_freeiva)
col_collection.objects.link(ob_shellcollider)
col_collection.objects.link(ob_depthmask)

# ---- scene / render settings (as saved in the file)
scene.camera = ob_camera
scene.frame_start = 1; scene.frame_end = 250; scene.frame_set(1)
scene.render.engine = 'BLENDER_EEVEE_NEXT'
scene.cycles.sampling_pattern = 'TABULATED_SOBOL'
scene.cycles.use_light_tree = False
scene.view_settings.view_transform = 'Filmic'
bpy.context.view_layer.update()
